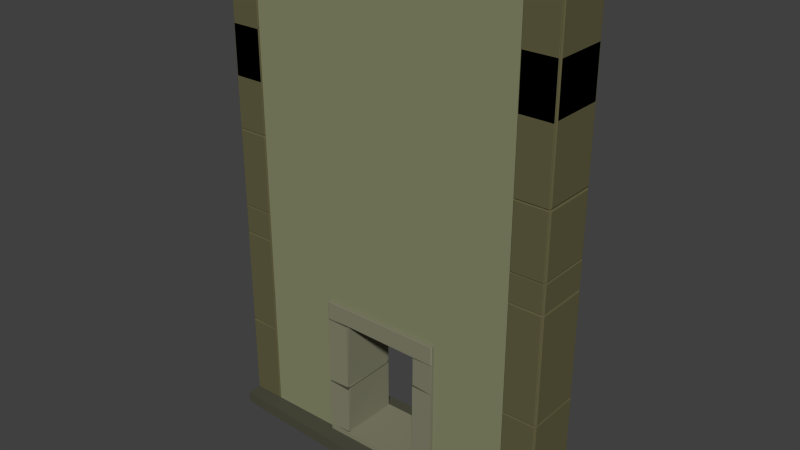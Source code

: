 # Source: basetour1.blend  (saved by Blender 2.76.0; exported with 4.5.12 LTS)
import bpy
from mathutils import Matrix  # noqa: F401  (used for matrix-valued properties, if any)

bpy.ops.wm.read_factory_settings(use_empty=True)
scene = bpy.context.scene
scene.name = 'Scene'

# ---- collections
col_collection_1 = bpy.data.collections.new('Collection 1'); scene.collection.children.link(col_collection_1)

# ---- materials (node trees are filled in below, after node groups)
mat_material_003 = bpy.data.materials.new('Material.003')
mat_material_003.alpha_threshold = 0.0
mat_material_003.use_transparent_shadow = False
mat_material_003.roughness = 0.5
mat_material_004 = bpy.data.materials.new('Material.004')
mat_material_004.alpha_threshold = 0.0
mat_material_004.use_transparent_shadow = False
mat_material_004.diffuse_color = (0.2307, 0.227, 0.1529, 1.0)
mat_material_004.roughness = 0.5
mat_material_004.specular_intensity = 0.0
mat_material_005 = bpy.data.materials.new('Material.005')
mat_material_005.alpha_threshold = 0.0
mat_material_005.use_transparent_shadow = False
mat_material_005.diffuse_color = (0.07658, 0.0754, 0.05218, 1.0)
mat_material_005.roughness = 0.5
mat_material_005.specular_intensity = 0.0
mat_material = bpy.data.materials.new('Material')
mat_material.alpha_threshold = 0.0
mat_material.use_transparent_shadow = False
mat_material.diffuse_color = (0.1221, 0.1119, 0.05448, 1.0)
mat_material.roughness = 0.5
mat_material.specular_intensity = 0.0
mat_material_001 = bpy.data.materials.new('Material.001')
mat_material_001.alpha_threshold = 0.0
mat_material_001.use_transparent_shadow = False
mat_material_001.diffuse_color = (0.08438, 0.08022, 0.04519, 1.0)
mat_material_001.roughness = 0.5
mat_material_001.specular_intensity = 0.0
mat_material_002 = bpy.data.materials.new('Material.002')
mat_material_002.alpha_threshold = 0.0
mat_material_002.use_transparent_shadow = False
mat_material_002.diffuse_color = (0.2384, 0.2502, 0.1413, 1.0)
mat_material_002.roughness = 0.5
mat_material_002.specular_intensity = 0.0
mat_material_006 = bpy.data.materials.new('Material.006')
mat_material_006.alpha_threshold = 0.0
mat_material_006.use_transparent_shadow = False
mat_material_006.diffuse_color = (0.1653, 0.1734, 0.09896, 1.0)
mat_material_006.roughness = 0.5
mat_material_006.specular_intensity = 0.0

# ---- material node trees

# ---- world
world_world = bpy.data.worlds.new('World'); scene.world = world_world
world_world.color = (0.05088, 0.05088, 0.05088)
world_world.use_sun_shadow = False
world_world.sun_shadow_jitter_overblur = 0.0
world_world.cycles.sampling_method = 'MANUAL'
world_world.cycles.sample_map_resolution = 256

# ---- meshes
me_cube_001 = bpy.data.meshes.new('Cube.001')
me_cube_001.from_pydata([(-3.724, -0.6376, 0.03695), (-3.724, 0.6059, 0.03695), (4.048, -0.6376, 0.03695), (4.048, 0.6059, 0.03695), (-0.7661, 0.6059, 11.34), (-0.7661, 0.6059, 0.03695), (-3.002, -0.6376, 11.34), (-0.7661, -0.6376, 0.03695), (1.082, 0.6059, 11.34), (1.082, -0.6376, 0.03695), (1.082, 0.6059, 0.03695), (3.292, -0.6376, 11.34), (-0.7661, 0.6059, 0.4136), (-3.745, 0.9315, 0.2992), (-3.745, 0.9315, 0.03695), (-3.745, -0.9631, 0.03695), (4.069, 0.9315, 0.2992), (4.069, 0.9315, 0.03695), (-0.7661, 1.066, 0.03695), (4.069, -0.9631, 0.2992), (4.069, -0.9631, 0.03695), (1.082, -1.098, 0.03695), (1.082, 1.066, 0.03695), (-0.7661, -1.098, 0.03695), (-0.7661, -1.098, 0.2992), (-0.7661, 1.066, 0.2992), (1.082, -1.098, 0.2992), (1.082, 1.066, 0.2992), (-3.745, -0.9631, 0.2992), (-1.272, 0.6059, 0.03695), (-1.272, 0.6059, 11.34), (-1.272, -0.6376, 0.03695), (-1.272, 0.6059, 0.4136), (-1.311, 1.051, 0.03695), (-1.311, -1.082, 0.03695), (-1.311, 1.051, 0.2992), (-1.311, -1.082, 0.2992), (1.572, 0.6059, 11.34), (1.572, -0.6376, 0.03695), (1.572, 0.6059, 0.03695), (1.572, -0.6376, 0.4136), (1.611, -1.082, 0.03695), (1.611, 1.051, 0.03695), (1.611, -1.082, 0.2992), (1.611, 1.051, 0.2992), (1.082, -0.6376, 3.666), (1.082, 0.6059, 3.666), (-1.272, 0.6059, 3.666), (1.572, -0.6376, 3.666), (1.572, 0.6059, 3.236), (-0.7661, 0.6059, 1.614), (-1.272, 0.6059, 1.614), (1.082, 0.6059, 3.236), (-0.7661, -0.6376, 0.4136), (1.082, -0.6376, 0.2992), (1.572, 0.6059, 0.4136), (1.572, -0.6376, 0.2992), (1.572, -0.6376, 2.516), (1.572, 0.6059, 3.666), (1.082, -0.6376, 3.236), (1.082, 0.6059, 2.516), (1.572, 0.6059, 2.516), (-0.7661, -0.6376, 3.666), (1.082, 0.6059, 0.2992), (-1.272, -0.6376, 0.2992), (1.572, -0.6376, 3.236), (-1.272, -0.6376, 3.236), (-1.272, 0.6059, 3.236), (-1.272, -0.6376, 1.614), (-0.7661, 0.6059, 3.666), (-0.7661, -0.6376, 0.2992), (-0.7661, 0.6059, 0.2992), (1.082, -0.6376, 0.4136), (1.572, 0.6059, 0.2992), (-1.272, -0.6376, 0.4136), (-1.272, 0.6059, 0.2992), (-1.272, -0.6376, 3.666), (-0.7661, 0.6059, 3.236), (-0.7661, -0.7063, 3.666), (-0.7661, 0.6747, 3.666), (1.082, -0.7063, 3.666), (1.082, 0.6747, 3.666), (1.572, 0.6747, 3.236), (-0.7661, -0.7063, 0.4136), (-0.7661, -0.7063, 0.2992), (-0.7661, 0.6747, 0.4136), (-0.7661, 0.6747, 0.2992), (1.082, -0.7063, 0.4136), (1.082, -0.7063, 0.2992), (1.082, 0.6747, 0.2992), (-1.272, -0.7063, 0.2992), (1.572, 0.6747, 0.2992), (-0.7661, 0.6747, 1.614), (1.572, 0.6747, 0.4136), (-1.272, -0.7063, 0.4136), (-1.272, 0.6747, 0.2992), (-1.272, 0.6747, 0.4136), (-1.272, -0.7063, 1.614), (-1.272, -0.7063, 3.666), (-1.272, 0.6747, 3.666), (1.572, -0.7063, 0.2992), (1.572, -0.7063, 0.4136), (1.572, 0.6747, 2.516), (1.572, 0.6747, 3.666), (1.572, -0.7063, 3.666), (1.082, 0.6747, 3.236), (1.082, -0.7063, 3.236), (1.572, -0.7063, 3.236), (1.082, 0.6747, 2.516), (1.074, -0.7058, 3.2), (1.568, -0.7232, 3.23), (1.075, 0.6741, 3.195), (1.075, 0.6741, 2.532), (1.568, -0.7232, 2.522), (1.064, 0.5951, 3.228), (1.064, -0.6267, 3.228), (1.064, -0.6267, 2.524), (1.064, 0.5951, 2.545), (1.074, -0.7058, 2.547), (1.566, 0.6917, 3.227), (1.566, 0.6917, 2.524), (-0.7661, -0.7063, 1.614), (-1.272, 0.6747, 1.614), (-0.7661, -0.6376, 3.236), (-0.7661, -0.6376, 1.614), (-1.272, -0.7063, 3.236), (-0.7661, -0.7063, 3.236), (-0.7661, 0.6747, 3.236), (-1.272, 0.6747, 3.236), (-1.266, -0.7204, 1.631), (-0.7612, -0.7062, 1.646), (-0.7573, 0.6746, 1.659), (-1.27, 0.6888, 1.618), (-0.7515, 0.5972, 3.221), (-0.7515, -0.6288, 3.194), (-0.7515, 0.5972, 1.62), (-0.7515, -0.6288, 1.629), (-1.266, -0.7204, 3.218), (-0.7612, -0.7062, 3.204), (-0.7573, 0.6746, 3.216), (-1.27, 0.6888, 3.231), (-0.7661, 0.6747, 0.4147), (-1.272, 0.6747, 0.4147), (1.082, -0.7063, 2.516), (1.082, 0.6747, 0.4136), (1.082, 0.6059, 0.4136), (1.082, -0.6376, 2.516), (1.572, -0.7063, 2.516), (1.07, -0.7132, 2.505), (1.07, -0.7132, 0.455), (1.572, -0.7224, 0.4152), (1.065, -0.6336, 0.4205), (1.065, 0.6712, 0.4205), (1.065, 0.6029, 0.4205), (1.065, -0.6336, 2.507), (1.065, 0.6029, 2.507), (1.071, 0.6824, 2.488), (1.068, 0.6783, 0.426), (1.572, -0.7224, 2.514), (1.571, 0.6908, 2.51), (1.571, 0.6908, 0.4191), (-0.7585, -0.7019, 1.563), (-0.7585, -0.7019, 0.4371), (-0.7502, 0.6692, 0.4261), (-0.7496, 0.6623, 0.4274), (-1.268, -0.7224, 0.4236), (-1.268, -0.7224, 1.604), (-0.7533, 0.6733, 1.599), (-1.273, 0.6908, 1.616), (-0.7496, -0.6238, 0.4274), (-0.7496, 0.5953, 0.4274), (-0.7496, 0.5953, 1.596), (-0.7496, -0.6238, 1.596), (-1.273, 0.6908, 0.4122), (-0.7576, -0.7249, 0.2997), (1.073, -0.7249, 0.2997), (-1.259, -0.7249, 0.2997), (-1.259, -0.7249, 0.4131), (-0.7576, -0.7249, 0.4131), (1.073, -0.7249, 0.4131), (-1.25, -0.7249, 3.662), (-1.25, -0.7249, 3.239), (1.559, -0.7249, 0.2997), (1.559, -0.7249, 0.4131), (-0.7519, -0.7249, 3.662), (1.067, -0.7249, 3.662), (1.55, -0.7249, 3.662), (1.067, -0.7249, 3.239), (1.55, -0.7249, 3.239), (-0.7519, -0.7249, 3.266), (1.078, 0.6843, 0.2995), (-0.7622, 0.6843, 0.2995), (1.566, 0.6843, 0.2995), (-0.7622, 0.6843, 0.4145), (-0.7622, 0.6843, 0.4134), (1.078, 0.6843, 0.4134), (-1.266, 0.6843, 0.2995), (-1.266, 0.6843, 0.4145), (-1.266, 0.6843, 0.4134), (1.566, 0.6843, 0.4134), (1.551, 0.6843, 3.663), (1.551, 0.6843, 3.239), (1.068, 0.6843, 3.663), (-0.7528, 0.6843, 3.663), (-1.251, 0.6843, 3.663), (1.068, 0.6843, 3.239), (-0.7528, 0.6843, 3.239), (-1.251, 0.6843, 3.239), (3.298, -0.6376, 0.03695), (3.298, -0.6376, 0.4136), (3.552, -0.9993, 0.03695), (3.552, -0.9993, 0.2992), (3.298, 0.6059, 0.03695), (3.552, 0.9677, 0.03695), (3.552, 0.9677, 0.2992), (3.298, 0.6059, 3.236), (3.298, 0.6059, 0.4136), (3.298, 0.6059, 3.666), (3.298, 0.6059, 2.516), (-3.009, 0.6059, 0.03695), (-3.257, 0.97, 0.03695), (-3.257, 0.97, 0.2992), (-3.009, -0.6376, 0.03695), (-3.257, -1.002, 0.03695), (-3.257, -1.002, 0.2992), (1.572, -0.6376, 1.477), (1.572, 0.6059, 1.477), (1.572, -0.7063, 1.477), (1.07, -0.7132, 1.492), (1.572, -0.7224, 1.476), (1.568, -0.7232, 2.876), (1.572, -0.7063, 2.876), (1.572, -0.6376, 2.876), (1.572, 0.6059, 2.876), (1.075, 0.6741, 2.864), (1.572, 0.6747, 2.876), (1.074, -0.7058, 2.873), (1.566, 0.6917, 2.876), (-1.272, -0.6376, 2.228), (-1.272, 0.6059, 2.228), (-1.272, -0.7063, 2.228), (-1.272, 0.6747, 2.228), (-0.7612, -0.7062, 2.235), (-0.7573, 0.6746, 2.249), (-1.27, 0.6888, 2.229), (-1.266, -0.7204, 2.232), (3.298, 0.6059, 4.525), (3.298, 0.6059, 5.19), (3.298, 0.6059, 7.019), (4.048, -0.6376, 9.365), (4.048, -0.6376, 10.61), (4.076, -0.6152, 10.6), (4.076, -0.6152, 11.29), (-3.73, -0.636, 11.33), (-3.723, -0.6435, 11.33), (-3.717, -0.6435, 11.34), (-3.717, -0.6358, 11.34), (-3.723, -0.6295, 11.34), (-3.73, -0.6297, 11.34), (-3.723, 0.5979, 11.34), (-3.717, 0.6042, 11.34), (-3.716, 0.6118, 11.34), (-3.723, 0.6118, 11.33), (-3.73, 0.6044, 11.33), (-3.73, 0.5981, 11.34), (4.04, -0.6354, 11.34), (4.041, -0.6431, 11.34), (4.051, -0.6326, 11.33), (4.041, 0.6118, 11.34), (4.04, 0.6038, 11.34), (4.048, 0.5994, 11.34), (4.053, 0.602, 11.32), (4.048, 0.612, 11.33), (-3.73, -0.6353, 3.231), (-3.723, -0.6435, 3.23), (-3.723, -0.6435, 3.243), (-3.73, -0.6353, 3.243), (-3.73, 0.6037, 3.243), (-3.723, 0.6119, 3.243), (-3.723, 0.6119, 3.23), (-3.73, 0.6037, 3.231), (4.054, 0.6029, 3.246), (4.054, 0.6029, 3.232), (4.046, 0.6116, 3.232), (4.046, 0.6116, 3.247), (4.054, -0.6346, 3.246), (4.046, -0.6433, 3.247), (4.046, -0.6433, 3.232), (4.054, -0.6346, 3.232), (-3.723, 0.6118, 0.3102), (-3.716, 0.611, 0.3025), (-3.731, 0.6119, 0.2992), (-3.73, 0.5989, 0.3008), (-3.731, 0.605, 0.3072), (4.054, 0.6039, 0.3074), (4.054, 0.5975, 0.3011), (4.055, 0.6119, 0.2992), (4.041, 0.6119, 0.3004), (4.047, 0.6119, 0.3067), (4.054, -0.6355, 0.3074), (4.047, -0.6435, 0.3067), (4.041, -0.6435, 0.3004), (4.055, -0.6435, 0.2992), (4.054, -0.6291, 0.3011), (-3.73, -0.6305, 0.3008), (-3.731, -0.6435, 0.2992), (-3.717, -0.6429, 0.302), (-3.723, -0.6435, 0.3091), (-3.731, -0.6366, 0.3072), (-3.731, -0.6366, 0.4088), (-3.723, -0.6435, 0.4096), (-3.723, -0.6435, 0.4229), (-3.731, -0.6366, 0.4213), (-3.723, 0.6118, 0.41), (-3.731, 0.605, 0.4088), (-3.731, 0.605, 0.4213), (-3.723, 0.6118, 0.4238), (4.054, 0.6039, 0.4087), (4.047, 0.6119, 0.4084), (4.047, 0.6119, 0.4207), (4.054, 0.6039, 0.4212), (4.054, -0.6355, 0.4087), (4.054, -0.6355, 0.4212), (4.047, -0.6435, 0.4207), (4.047, -0.6435, 0.4084), (-3.73, -0.6353, 3.658), (-3.723, -0.6435, 3.659), (-3.723, -0.6435, 3.671), (-3.73, -0.6353, 3.671), (-3.73, 0.6037, 3.658), (-3.73, 0.6037, 3.671), (-3.723, 0.6119, 3.671), (-3.723, 0.6119, 3.659), (4.054, 0.6029, 3.66), (4.046, 0.6116, 3.661), (4.046, 0.6116, 3.674), (4.054, 0.6029, 3.673), (4.054, -0.6346, 3.66), (4.054, -0.6346, 3.673), (4.046, -0.6433, 3.674), (4.046, -0.6433, 3.661), (4.045, 0.6112, 2.52), (4.054, 0.6046, 2.521), (4.054, 0.6046, 2.509), (4.045, 0.6112, 2.507), (4.047, -0.6434, 2.521), (4.047, -0.6434, 2.508), (4.054, -0.6362, 2.509), (4.054, -0.6362, 2.521), (-3.731, -0.6366, 1.606), (-3.723, -0.6435, 1.605), (-3.723, -0.6435, 1.618), (-3.731, -0.6366, 1.619), (-3.723, 0.6118, 1.605), (-3.731, 0.605, 1.606), (-3.731, 0.605, 1.619), (-3.723, 0.6118, 1.618), (3.305, 0.6118, 11.34), (3.299, 0.612, 11.33), (3.292, 0.6059, 11.34), (3.3, 0.5972, 11.34), (3.306, 0.6038, 11.34), (3.306, -0.6354, 11.34), (3.3, -0.6288, 11.34), (3.299, -0.6436, 11.33), (3.305, -0.6431, 11.34), (3.299, -0.6435, 3.661), (3.299, -0.6435, 3.674), (3.292, -0.6376, 3.666), (3.299, -0.6435, 3.247), (3.292, -0.6376, 3.236), (3.299, -0.6435, 3.232), (3.305, -0.6435, 0.3004), (3.298, -0.6376, 0.2932), (3.305, 0.6119, 0.3004), (3.298, 0.6059, 0.2932), (3.3, -0.6434, 2.521), (3.298, -0.6376, 2.509), (-3.017, -0.6358, 11.34), (-3.017, -0.6435, 11.34), (-3.01, -0.6435, 11.33), (-3.01, -0.6295, 11.34), (-3.011, 0.6118, 0.41), (-3.011, 0.6118, 0.4238), (-3.003, 0.6059, 0.4136), (-3.017, 0.6042, 11.34), (-3.01, 0.5979, 11.34), (-3.002, 0.6059, 11.34), (-3.011, 0.6118, 11.33), (-3.017, 0.6118, 11.34), (-3.01, 0.6119, 3.659), (-3.01, 0.6119, 3.671), (-3.003, 0.6059, 3.666), (-3.01, 0.6119, 3.243), (-3.003, 0.6059, 3.236), (-3.01, 0.6119, 3.23), (-3.017, 0.611, 0.3025), (-3.011, 0.6118, 0.3102), (-3.003, 0.6059, 0.2992), (-3.01, -0.6435, 3.243), (-3.01, -0.6435, 3.23), (-3.002, -0.6376, 3.236), (-3.017, -0.6429, 0.302), (-3.003, -0.6405, 0.2992), (-3.01, -0.6435, 0.3091), (-3.01, -0.6435, 0.4229), (-3.01, -0.6435, 0.4096), (-3.002, -0.6376, 0.4136), (-3.01, -0.6435, 3.671), (-3.01, -0.6435, 3.659), (-3.002, -0.6376, 2.476), (-3.011, 0.6118, 1.618), (-3.003, 0.6059, 1.614), (-3.011, 0.6118, 1.605), (-3.01, -0.6435, 1.618), (-3.01, -0.6435, 1.605), (-3.002, -0.6376, 1.614), (4.054, 0.6039, 1.466), (4.047, 0.6119, 1.468), (4.041, 0.6117, 1.474), (4.039, 0.6096, 1.481), (4.045, 0.6112, 1.493), (4.054, 0.6046, 1.485), (4.054, 0.5984, 1.479), (4.054, 0.5977, 1.474), (4.054, -0.6355, 1.466), (4.054, -0.6293, 1.474), (4.054, -0.63, 1.479), (4.054, -0.6362, 1.485), (4.047, -0.6434, 1.487), (4.04, -0.6428, 1.48), (4.041, -0.6433, 1.474), (4.047, -0.6435, 1.468), (3.305, -0.6433, 1.474), (3.306, -0.6428, 1.48), (3.294, -0.6376, 1.475), (3.305, 0.6117, 1.474), (3.294, 0.6059, 1.474), (3.307, 0.6096, 1.481), (4.045, 0.6112, 2.863), (4.039, 0.6104, 2.872), (4.04, 0.6103, 2.88), (4.046, 0.6116, 2.89), (4.054, 0.6029, 2.89), (4.053, 0.5971, 2.88), (4.054, 0.5984, 2.874), (4.054, 0.6046, 2.868), (4.047, -0.6434, 2.867), (4.054, -0.6362, 2.868), (4.054, -0.63, 2.874), (4.053, -0.6287, 2.88), (4.054, -0.6346, 2.89), (4.046, -0.6433, 2.889), (4.04, -0.642, 2.88), (4.04, -0.6432, 2.873), (3.305, 0.6103, 2.88), (3.307, 0.6104, 2.872), (3.294, 0.6059, 2.875), (3.3, -0.6434, 2.867), (3.306, -0.6432, 2.873), (3.305, -0.642, 2.88), (3.299, -0.6435, 2.889), (3.292, -0.6376, 2.876), (-3.722, -0.6434, 5.381), (-3.722, -0.6434, 5.394), (-3.731, -0.6365, 5.392), (-3.731, -0.6365, 5.38), (-3.723, 0.6118, 5.381), (-3.731, 0.6049, 5.38), (-3.731, 0.6049, 5.392), (-3.723, 0.6118, 5.394), (4.054, 0.6029, 5.363), (4.046, 0.6116, 5.369), (4.04, 0.6098, 5.38), (4.04, 0.6118, 5.386), (4.047, 0.6118, 5.393), (4.054, 0.6032, 5.393), (4.054, 0.5962, 5.387), (4.051, 0.5981, 5.38), (4.054, -0.6346, 5.363), (4.051, -0.6297, 5.38), (4.054, -0.6279, 5.387), (4.054, -0.6348, 5.393), (4.047, -0.6435, 5.392), (4.041, -0.6436, 5.386), (4.04, -0.6416, 5.38), (4.046, -0.6433, 5.37), (3.306, 0.6118, 5.386), (3.305, 0.6098, 5.38), (3.295, 0.6059, 5.388), (3.299, -0.6435, 5.369), (3.305, -0.6416, 5.38), (3.305, -0.6436, 5.386), (3.299, -0.6435, 5.392), (-3.011, -0.6434, 5.394), (-3.011, -0.6434, 5.381), (-3.011, 0.6118, 5.394), (-3.002, 0.6059, 5.385), (-3.011, 0.6118, 5.381), (-3.722, -0.6434, 6.021), (-3.722, -0.6434, 6.033), (-3.731, -0.6365, 6.034), (-3.731, -0.6365, 6.022), (-3.723, 0.6118, 6.021), (-3.731, 0.6049, 6.022), (-3.731, 0.6049, 6.034), (-3.723, 0.6118, 6.033), (4.054, 0.6032, 6.02), (4.047, 0.6118, 6.02), (4.04, 0.6118, 6.026), (4.04, 0.6111, 6.031), (4.047, 0.6118, 6.039), (4.053, 0.6023, 6.043), (4.052, 0.5965, 6.033), (4.054, 0.5962, 6.026), (4.054, -0.6348, 6.02), (4.054, -0.6279, 6.026), (4.052, -0.6281, 6.033), (4.053, -0.6339, 6.043), (4.047, -0.6435, 6.038), (4.041, -0.6429, 6.031), (4.041, -0.6436, 6.027), (4.047, -0.6435, 6.021), (3.306, 0.6111, 6.031), (3.306, 0.6118, 6.026), (3.293, 0.6059, 6.026), (3.299, -0.6435, 6.021), (3.305, -0.6436, 6.027), (3.306, -0.6429, 6.031), (3.299, -0.6435, 6.038), (-3.011, -0.6434, 6.021), (-3.011, -0.6434, 6.033), (-3.011, 0.6118, 6.021), (-3.011, 0.6118, 6.033), (-3.002, 0.6059, 6.028), (-3.723, -0.6436, 7.493), (-3.723, -0.6436, 7.506), (-3.73, -0.6357, 7.507), (-3.73, -0.6357, 7.494), (-3.723, 0.6119, 7.506), (-3.723, 0.6119, 7.494), (-3.73, 0.6041, 7.494), (-3.73, 0.6041, 7.507), (4.046, 0.6116, 7.519), (4.054, 0.6032, 7.518), (4.052, 0.5981, 7.504), (4.053, 0.5959, 7.494), (4.053, 0.6023, 7.485), (4.047, 0.6118, 7.489), (4.04, 0.6114, 7.496), (4.041, 0.6091, 7.504), (4.041, -0.6419, 7.503), (4.04, -0.6431, 7.496), (4.047, -0.6435, 7.489), (4.053, -0.6339, 7.485), (4.053, -0.6275, 7.494), (4.052, -0.6297, 7.504), (4.048, -0.6376, 7.508), (3.306, 0.6091, 7.504), (3.306, 0.6114, 7.496), (3.295, 0.6059, 7.496), (3.299, -0.6435, 7.513), (3.299, -0.6435, 7.489), (3.306, -0.6431, 7.496), (3.305, -0.6419, 7.503), (-3.01, -0.6436, 7.506), (-3.01, -0.6436, 7.493), (-3.01, 0.6119, 7.506), (-3.002, 0.6059, 7.498), (-3.01, 0.6119, 7.494), (-3.73, -0.6352, 9.086), (-3.722, -0.6433, 9.086), (-3.722, -0.6433, 9.098), (-3.73, -0.6352, 9.098), (-3.723, 0.6119, 9.098), (-3.723, 0.6119, 9.086), (-3.73, 0.6035, 9.086), (-3.73, 0.6035, 9.098), (4.048, 0.612, 9.099), (4.053, 0.602, 9.113), (4.051, 0.5974, 10.29), (4.052, 0.5977, 10.28), (4.054, 0.6032, 10.26), (4.046, 0.6116, 10.26), (4.04, 0.6097, 10.28), (4.041, 0.6117, 10.28), (4.051, -0.629, 10.29), (4.048, -0.6376, 9.099), (4.041, -0.6429, 10.28), (4.041, -0.6423, 10.28), (4.048, -0.6376, 10.27), (4.052, -0.6294, 10.28), (3.299, 0.612, 9.099), (3.305, 0.6117, 10.28), (3.306, 0.6097, 10.28), (3.3, 0.6116, 10.26), (3.292, 0.6059, 9.091), (3.299, -0.6436, 9.101), (3.299, -0.6435, 9.079), (3.305, -0.6423, 9.087), (3.305, -0.6429, 9.094), (-3.011, -0.6433, 9.098), (-3.011, -0.6433, 9.086), (-3.011, 0.6119, 9.098), (-3.002, 0.6059, 9.091), (-3.011, 0.6119, 9.086), (-3.73, -0.6353, 2.242), (-3.729, -0.6295, 2.232), (-3.73, -0.6305, 2.226), (-3.731, -0.6366, 2.219), (-3.723, -0.6435, 2.216), (-3.717, -0.6426, 2.224), (-3.717, -0.6423, 2.257), (-3.723, -0.6435, 2.265), (-3.73, 0.6037, 2.242), (-3.723, 0.6119, 2.239), (-3.717, 0.6109, 2.231), (-3.717, 0.6106, 2.224), (-3.723, 0.6118, 2.215), (-3.731, 0.605, 2.219), (-3.73, 0.5989, 2.226), (-3.729, 0.5979, 2.232), (-3.01, -0.6435, 2.216), (-3.002, -0.6376, 2.228), (-3.01, -0.6435, 2.24), (-3.017, -0.6423, 2.231), (-3.017, -0.6426, 2.224), (-3.011, 0.6118, 2.215), (-3.017, 0.6106, 2.224), (-3.016, 0.6109, 2.231), (-3.01, 0.6119, 2.239), (-3.003, 0.6059, 2.228), (-3.73, 0.6037, 4.512), (-3.729, 0.5979, 4.521), (-3.73, 0.5977, 4.527), (-3.73, 0.6041, 4.533), (-3.722, 0.6117, 4.534), (-3.716, 0.6117, 4.527), (-3.717, 0.611, 4.522), (-3.723, 0.6119, 4.514), (3.299, -0.6435, 4.516), (3.299, -0.6435, 4.529), (-3.01, -0.6435, 4.513), (-3.011, -0.6433, 4.534), (-3.018, -0.6433, 4.527), (-3.017, -0.6424, 4.522), (-3.01, 0.6119, 4.514), (-3.017, 0.611, 4.522), (-3.018, 0.6117, 4.527), (-3.011, 0.6117, 4.534), (-3.002, 0.6059, 4.525), (-3.73, -0.6357, 4.533), (-3.73, -0.6293, 4.527), (-3.729, -0.6295, 4.521), (-3.73, -0.6353, 4.512), (-3.723, -0.6435, 4.513), (-3.717, -0.6424, 4.522), (-3.716, -0.6433, 4.527), (-3.722, -0.6433, 4.534), (-3.73, -0.6357, 5.182), (-3.722, -0.6433, 5.182), (-3.716, -0.6433, 5.188), (-3.716, -0.6427, 5.193), (-3.722, -0.6434, 5.201), (-3.731, -0.6365, 5.198), (-3.73, -0.6304, 5.191), (-3.73, -0.6293, 5.188), (-3.723, 0.6118, 5.2), (-3.716, 0.6113, 5.193), (-3.716, 0.6117, 5.188), (-3.722, 0.6117, 5.181), (-3.73, 0.6041, 5.182), (-3.73, 0.5977, 5.188), (-3.73, 0.5988, 5.191), (-3.731, 0.6049, 5.198), (3.299, -0.6435, 5.192), (3.299, -0.6435, 5.176), (-3.011, -0.6433, 5.182), (-3.011, -0.6434, 5.201), (-3.017, -0.6427, 5.193), (-3.018, -0.6433, 5.188), (-3.011, 0.6117, 5.181), (-3.018, 0.6117, 5.188), (-3.017, 0.6113, 5.193), (-3.011, 0.6118, 5.2), (-3.002, 0.6059, 5.19), (-3.723, 0.6118, 7.006), (-3.731, 0.6049, 7.01), (-3.73, 0.5988, 7.017), (-3.73, 0.598, 7.022), (-3.73, 0.6041, 7.03), (-3.723, 0.6119, 7.029), (-3.717, 0.6113, 7.022), (-3.717, 0.6106, 7.015), (4.047, 0.6118, 7.012), (4.047, 0.6118, 7.024), (4.053, 0.6023, 7.024), (4.053, 0.6023, 7.012), (4.047, -0.6435, 7.012), (4.053, -0.6339, 7.012), (4.053, -0.6339, 7.024), (4.047, -0.6435, 7.024), (3.299, -0.6435, 7.012), (3.299, -0.6435, 7.024), (-3.011, -0.6434, 7.005), (-3.01, -0.6436, 7.028), (-3.016, -0.6431, 7.021), (-3.017, -0.6418, 7.015), (-3.011, 0.6118, 7.006), (-3.017, 0.6106, 7.015), (-3.016, 0.6113, 7.022), (-3.01, 0.6119, 7.029), (-3.002, 0.6059, 7.019), (-3.723, -0.6436, 7.028), (-3.73, -0.6357, 7.03), (-3.73, -0.6296, 7.022), (-3.73, -0.6304, 7.017), (-3.731, -0.6365, 7.01), (-3.722, -0.6434, 7.005), (-3.716, -0.6418, 7.015), (-3.717, -0.6431, 7.021), (-3.73, -0.6352, 9.379), (-3.729, -0.6294, 9.369), (-3.729, -0.6299, 9.361), (-3.73, -0.6357, 9.351), (-3.723, -0.6436, 9.354), (-3.717, -0.6427, 9.362), (-3.716, -0.6417, 9.37), (-3.722, -0.6433, 9.38), (-3.723, 0.6119, 9.377), (-3.717, 0.6108, 9.369), (-3.717, 0.6107, 9.361), (-3.723, 0.6119, 9.353), (-3.73, 0.6041, 9.351), (-3.729, 0.5983, 9.361), (-3.729, 0.5978, 9.369), (-3.73, 0.6035, 9.379), (4.046, 0.6116, 9.37), (4.054, 0.6032, 9.37), (4.054, 0.6032, 9.357), (4.046, 0.6116, 9.357), (3.3, 0.6116, 9.37), (3.298, 0.6059, 9.359), (3.299, -0.6435, 9.358), (3.299, -0.6435, 8.181), (-3.01, -0.6436, 9.354), (-3.011, -0.6433, 9.38), (-3.017, -0.6417, 9.37), (-3.016, -0.6427, 9.362), (-3.01, 0.6119, 9.353), (-3.016, 0.6107, 9.361), (-3.017, 0.6108, 9.369), (-3.011, 0.6119, 9.377), (-3.002, 0.6059, 9.365), (-3.73, -0.636, 10.61), (-3.73, -0.6297, 10.61), (-3.728, -0.6296, 10.6), (-3.73, -0.6352, 10.59), (-3.722, -0.6433, 10.59), (-3.717, -0.6413, 10.6), (-3.717, -0.6435, 10.61), (-3.723, -0.6435, 10.61), (-3.723, 0.6119, 10.59), (-3.73, 0.6035, 10.59), (-3.728, 0.598, 10.6), (-3.73, 0.5981, 10.61), (-3.73, 0.6044, 10.61), (-3.723, 0.6118, 10.62), (-3.716, 0.6118, 10.61), (-3.717, 0.6105, 10.6), (4.048, 0.612, 10.6), (4.048, 0.612, 10.61), (4.053, 0.602, 10.61), (4.053, 0.602, 10.6), (3.299, 0.612, 10.6), (3.292, 0.6059, 10.61), (3.299, 0.612, 10.61), (3.299, -0.6436, 10.6), (3.299, -0.6436, 10.61), (-3.011, -0.6433, 10.59), (-3.01, -0.6435, 10.61), (-3.017, -0.6435, 10.61), (-3.017, -0.6413, 10.6), (-3.011, 0.6119, 10.59), (-3.017, 0.6105, 10.6), (-3.017, 0.6118, 10.61), (-3.011, 0.6118, 10.62), (-3.002, 0.6059, 10.61), (4.07, 0.5949, 2.87), (4.076, 0.5937, 2.862), (4.07, 0.6012, 2.863), (4.07, -0.6265, 2.87), (4.07, -0.6328, 2.863), (4.076, -0.6253, 2.862), (4.07, -0.6328, 2.519), (4.07, -0.6328, 2.507), (4.076, -0.6253, 2.513), (4.07, -0.6328, 1.491), (4.07, -0.6265, 1.485), (4.076, -0.6253, 1.493), (4.07, 0.5949, 1.485), (4.07, 0.6012, 1.491), (4.076, 0.5937, 1.493), (4.07, 0.6012, 2.507), (4.07, 0.6012, 2.519), (4.076, 0.5937, 2.513), (-3.72, -0.6581, 0.4162), (-3.712, -0.6641, 0.4255), (-3.72, -0.6581, 0.4295), (-3.72, -0.6581, 0.3167), (-3.713, -0.6587, 0.3102), (-3.712, -0.6641, 0.3191), (-3.02, -0.6587, 0.3102), (-3.014, -0.6581, 0.3167), (-3.021, -0.6641, 0.3191), (-3.014, -0.6581, 0.4162), (-3.014, -0.6581, 0.4295), (-3.021, -0.6641, 0.4255), (-3.014, -0.6581, 1.601), (-3.014, -0.6581, 1.614), (-3.021, -0.6641, 1.606), (-3.014, -0.6581, 2.207), (-3.02, -0.659, 2.213), (-3.021, -0.6641, 2.204), (-3.713, -0.659, 2.213), (-3.72, -0.6581, 2.207), (-3.712, -0.6641, 2.204), (-3.72, -0.6581, 1.614), (-3.72, -0.6581, 1.601), (-3.712, -0.6641, 1.606), (3.318, 0.628, 2.855), (3.32, 0.6325, 2.845), (3.311, 0.6272, 2.852), (4.028, 0.628, 2.855), (4.036, 0.6272, 2.848), (4.026, 0.6325, 2.845), (4.036, 0.6272, 2.514), (4.036, 0.6272, 2.501), (4.026, 0.6325, 2.506), (4.036, 0.6272, 1.513), (4.028, 0.6288, 1.506), (4.026, 0.6325, 1.517), (3.318, 0.6288, 1.506), (3.311, 0.6272, 1.509), (3.32, 0.6325, 1.517), (3.311, 0.6272, 2.508), (3.32, 0.6325, 2.506), (-3.746, 0.6024, 5.383), (-3.752, 0.5953, 5.39), (-3.746, 0.6024, 5.395), (-3.746, 0.6024, 5.201), (-3.746, 0.5962, 5.195), (-3.752, 0.5953, 5.203), (-3.746, -0.6278, 5.195), (-3.746, -0.634, 5.201), (-3.752, -0.6269, 5.203), (-3.746, -0.634, 5.383), (-3.746, -0.634, 5.395), (-3.752, -0.6269, 5.39), (-3.746, -0.634, 6.021), (-3.746, -0.634, 6.033), (-3.752, -0.6269, 6.027), (-3.746, -0.634, 7.004), (-3.746, -0.6278, 7.011), (-3.752, -0.6269, 7.002), (-3.746, 0.5962, 7.011), (-3.746, 0.6024, 7.004), (-3.752, 0.5953, 7.002), (-3.746, 0.6024, 6.033), (-3.746, 0.6024, 6.021), (-3.752, 0.5953, 6.027), (4.071, -0.621, 7.007), (4.076, -0.6113, 7.012), (4.071, -0.621, 7.019), (4.071, -0.621, 6.066), (4.072, -0.6134, 6.058), (4.076, -0.6113, 6.069), (4.072, 0.5818, 6.058), (4.071, 0.5894, 6.066), (4.076, 0.5796, 6.069), (4.071, 0.5894, 7.007), (4.071, 0.5894, 7.019), (4.076, 0.5796, 7.012), (4.071, 0.5894, 7.468), (4.071, 0.5821, 7.475), (4.076, 0.5796, 7.464), (4.071, -0.6137, 7.475), (4.071, -0.621, 7.468), (4.076, -0.6113, 7.464), (3.301, -0.6581, 10.6), (3.309, -0.6641, 10.6), (3.301, -0.6581, 10.61), (3.301, -0.6581, 9.109), (3.308, -0.6587, 10.29), (3.309, -0.6641, 9.111), (4.039, -0.6587, 10.29), (4.045, -0.6581, 9.11), (4.038, -0.6641, 9.111), (4.045, -0.6581, 10.61), (4.038, -0.6641, 10.6), (4.045, -0.6581, 11.32), (4.039, -0.6585, 11.33), (4.038, -0.6641, 11.32), (3.308, -0.6585, 11.33), (3.301, -0.6581, 11.32), (3.309, -0.6641, 11.32), (-3.719, -0.6581, 3.656), (-3.712, -0.6641, 3.661), (-3.719, -0.6581, 3.668), (-3.719, -0.6581, 3.244), (-3.719, -0.6581, 3.232), (-3.712, -0.6641, 3.239), (-3.719, -0.6581, 2.277), (-3.713, -0.6593, 2.27), (-3.712, -0.6641, 2.28), (-3.021, -0.6593, 2.222), (-3.014, -0.6581, 2.229), (-3.022, -0.6641, 2.232), (-3.014, -0.6581, 3.232), (-3.014, -0.6581, 3.244), (-3.022, -0.6641, 3.239), (-3.014, -0.6581, 3.656), (-3.014, -0.6581, 3.668), (-3.022, -0.6641, 3.661), (-3.014, -0.6581, 4.502), (-3.021, -0.6592, 4.509), (-3.022, -0.6641, 4.499), (-3.713, -0.6592, 4.509), (-3.719, -0.6581, 4.502), (-3.712, -0.6641, 4.499), (-3.718, -0.6583, 5.388), (-3.709, -0.6641, 5.397), (-3.718, -0.6583, 5.401), (-3.718, -0.6583, 5.21), (-3.711, -0.659, 5.204), (-3.709, -0.6641, 5.213), (-3.022, -0.659, 5.204), (-3.016, -0.6583, 5.21), (-3.024, -0.6641, 5.213), (-3.016, -0.6583, 5.388), (-3.016, -0.6583, 5.401), (-3.024, -0.6641, 5.397), (-3.016, -0.6583, 6.019), (-3.016, -0.6583, 6.032), (-3.024, -0.6641, 6.025), (-3.016, -0.6583, 6.99), (-3.023, -0.6598, 6.997), (-3.024, -0.6641, 6.986), (-3.711, -0.6598, 6.997), (-3.718, -0.6583, 6.99), (-3.709, -0.6641, 6.986), (-3.718, -0.6583, 6.032), (-3.718, -0.6583, 6.019), (-3.709, -0.6641, 6.025), (3.303, -0.6582, 3.665), (3.311, -0.6641, 3.673), (3.303, -0.6582, 3.678), (3.303, -0.6582, 3.256), (3.303, -0.6582, 3.242), (3.311, -0.6641, 3.253), (3.303, -0.6582, 2.903), (3.31, -0.6596, 2.896), (3.311, -0.6641, 2.906), (4.034, -0.6596, 2.896), (4.041, -0.6583, 2.903), (4.032, -0.6641, 2.906), (4.041, -0.6583, 3.242), (4.041, -0.6583, 3.256), (4.032, -0.6641, 3.253), (4.041, -0.6583, 3.665), (4.041, -0.6583, 3.678), (4.032, -0.6641, 3.673), (4.041, -0.6583, 5.352), (4.034, -0.66, 5.359), (4.032, -0.6641, 5.349), (3.31, -0.66, 5.359), (3.303, -0.6582, 5.352), (3.311, -0.6641, 5.349), (3.303, -0.6582, 5.178), (3.303, -0.6582, 5.161), (3.311, -0.6641, 5.164), (3.303, -0.6582, 4.523), (3.303, -0.6582, 4.51), (3.311, -0.6641, 4.514), (4.036, -0.6585, 2.867), (4.035, -0.6641, 2.858), (4.043, -0.6582, 2.86), (3.31, -0.6585, 2.867), (3.304, -0.6582, 2.86), (3.311, -0.6641, 2.858), (3.304, -0.6582, 2.518), (3.304, -0.6582, 2.506), (3.311, -0.6641, 2.511), (3.304, -0.6582, 1.493), (3.31, -0.6588, 1.489), (3.311, -0.6641, 1.498), (4.036, -0.6588, 1.489), (4.043, -0.6582, 1.496), (4.035, -0.6641, 1.498), (4.043, -0.6582, 2.506), (4.043, -0.6582, 2.518), (4.035, -0.6641, 2.511), (4.042, -0.623, 11.36), (4.034, -0.6213, 11.36), (4.035, -0.6296, 11.36), (4.042, 0.5915, 11.36), (4.035, 0.5979, 11.36), (4.034, 0.5897, 11.36), (3.311, 0.5979, 11.36), (3.304, 0.5915, 11.36), (3.312, 0.5897, 11.36), (3.304, -0.6231, 11.36), (3.311, -0.6296, 11.36), (3.312, -0.6213, 11.36), (-3.013, 0.6265, 3.656), (-3.021, 0.6325, 3.662), (-3.013, 0.6265, 3.669), (-3.013, 0.6265, 3.244), (-3.013, 0.6265, 3.232), (-3.021, 0.6325, 3.239), (-3.013, 0.6265, 2.25), (-3.02, 0.6275, 2.243), (-3.021, 0.6325, 2.253), (-3.713, 0.6275, 2.243), (-3.72, 0.6265, 2.25), (-3.712, 0.6325, 2.253), (-3.72, 0.6265, 3.232), (-3.72, 0.6265, 3.244), (-3.712, 0.6325, 3.239), (-3.72, 0.6265, 3.656), (-3.72, 0.6265, 3.669), (-3.712, 0.6325, 3.662), (-3.72, 0.6265, 4.504), (-3.713, 0.6274, 4.511), (-3.712, 0.6325, 4.502), (-3.02, 0.6274, 4.511), (-3.013, 0.6265, 4.504), (-3.021, 0.6325, 4.502), (4.04, 0.6268, 3.666), (4.032, 0.6325, 3.674), (4.04, 0.6268, 3.678), (4.04, 0.6268, 3.257), (4.04, 0.6268, 3.243), (4.032, 0.6325, 3.254), (4.04, 0.6268, 2.905), (4.033, 0.6281, 2.898), (4.032, 0.6325, 2.908), (3.31, 0.6281, 2.898), (3.303, 0.6266, 2.901), (3.311, 0.6325, 2.908), (3.303, 0.6266, 3.25), (3.311, 0.6325, 3.254), (3.303, 0.6266, 3.672), (3.311, 0.6325, 3.674), (3.303, 0.6266, 4.516), (3.311, 0.6325, 4.513), (3.303, 0.6266, 5.168), (3.311, 0.6325, 5.162), (3.303, 0.6266, 5.355), (3.31, 0.6286, 5.357), (3.311, 0.6325, 5.347), (4.033, 0.6286, 5.357), (4.04, 0.6268, 5.35), (4.032, 0.6325, 5.347), (4.07, -0.6255, 3.663), (4.076, -0.6165, 3.67), (4.07, -0.6255, 3.675), (4.07, -0.6255, 3.257), (4.07, -0.6255, 3.243), (4.076, -0.6165, 3.254), (4.07, -0.6255, 2.907), (4.072, -0.6184, 2.9), (4.076, -0.6165, 2.911), (4.072, 0.5867, 2.9), (4.07, 0.5939, 2.907), (4.076, 0.5849, 2.911), (4.07, 0.5939, 3.243), (4.07, 0.5939, 3.257), (4.076, 0.5849, 3.254), (4.07, 0.5939, 3.663), (4.07, 0.5939, 3.675), (4.076, 0.5849, 3.67), (4.07, 0.5939, 5.332), (4.073, 0.5862, 5.34), (4.076, 0.5849, 5.328), (4.073, -0.6179, 5.34), (4.07, -0.6255, 5.332), (4.076, -0.6165, 5.328), (-3.746, 0.5977, 3.655), (-3.752, 0.5893, 3.66), (-3.746, 0.5977, 3.668), (-3.746, 0.5977, 3.245), (-3.746, 0.5977, 3.233), (-3.752, 0.5893, 3.24), (-3.746, 0.5977, 2.257), (-3.747, 0.5908, 2.25), (-3.752, 0.5893, 2.26), (-3.747, -0.6224, 2.25), (-3.746, -0.6293, 2.257), (-3.752, -0.621, 2.26), (-3.746, -0.6293, 3.233), (-3.746, -0.6293, 3.245), (-3.752, -0.621, 3.24), (-3.746, -0.6293, 3.655), (-3.746, -0.6293, 3.668), (-3.752, -0.621, 3.66), (-3.746, -0.6293, 4.498), (-3.747, -0.6225, 4.505), (-3.752, -0.621, 4.494), (-3.747, 0.5908, 4.505), (-3.746, 0.5977, 4.498), (-3.752, 0.5893, 4.494), (3.309, -0.6641, 0.4177), (3.302, -0.6581, 0.4168), (3.302, -0.6581, 0.3095), (3.308, -0.6581, 0.3035), (3.309, -0.6641, 0.3108), (4.038, -0.6581, 0.3035), (4.045, -0.6581, 0.3097), (4.037, -0.6641, 0.3108), (4.045, -0.6581, 0.4106), (4.045, -0.6581, 0.4229), (4.037, -0.6641, 0.4177), (4.045, -0.6581, 1.463), (4.038, -0.6583, 1.469), (4.037, -0.6641, 1.461), (3.308, -0.6583, 1.469), (3.302, -0.6581, 1.465), (3.309, -0.6641, 1.461), (4.038, -0.6581, 6.025), (4.037, -0.6641, 6.018), (4.045, -0.6581, 6.019), (3.308, -0.6581, 6.025), (3.302, -0.6581, 6.019), (3.309, -0.6641, 6.018), (3.302, -0.6581, 5.394), (3.308, -0.6581, 5.388), (3.309, -0.6641, 5.395), (4.038, -0.6581, 5.388), (4.045, -0.6581, 5.394), (4.037, -0.6641, 5.395), (3.311, 0.6266, 6.022), (3.312, 0.6325, 6.015), (3.304, 0.6266, 6.017), (4.035, 0.6266, 6.022), (4.042, 0.6266, 6.016), (4.034, 0.6325, 6.015), (4.042, 0.6266, 5.397), (4.035, 0.6266, 5.39), (4.034, 0.6325, 5.398), (3.311, 0.6266, 5.39), (3.304, 0.6266, 5.395), (3.312, 0.6325, 5.398), (4.07, 0.5885, 6.021), (4.076, 0.5863, 6.013), (4.07, 0.5951, 6.014), (4.07, -0.6201, 6.021), (4.07, -0.6267, 6.014), (4.076, -0.6179, 6.013), (4.07, -0.6267, 5.399), (4.07, -0.6201, 5.392), (4.076, -0.6179, 5.4), (4.07, 0.5885, 5.392), (4.07, 0.5951, 5.399), (4.076, 0.5863, 5.4), (-3.747, -0.6242, 9.344), (-3.752, -0.623, 9.334), (-3.746, -0.6309, 9.337), (-3.747, 0.5926, 9.344), (-3.746, 0.5993, 9.337), (-3.752, 0.5914, 9.334), (-3.746, 0.5993, 7.511), (-3.746, 0.5993, 7.499), (-3.752, 0.5914, 7.507), (-3.746, 0.5993, 7.039), (-3.746, 0.5928, 7.033), (-3.752, 0.5914, 7.042), (-3.746, -0.6244, 7.033), (-3.746, -0.6309, 7.039), (-3.752, -0.623, 7.042), (-3.746, -0.6309, 7.499), (-3.746, -0.6309, 7.511), (-3.752, -0.623, 7.507), (4.072, 0.5883, 10.25), (4.076, 0.5867, 10.24), (4.07, 0.5955, 10.24), (4.072, -0.6199, 10.25), (4.07, -0.6271, 10.24), (4.076, -0.6183, 10.24), (4.07, -0.6271, 9.358), (4.076, -0.6183, 9.356), (4.07, -0.6271, 7.542), (4.073, -0.6197, 7.536), (4.076, -0.6183, 7.548), (4.073, 0.5881, 7.536), (4.07, 0.5955, 7.543), (4.076, 0.5867, 7.548), (4.07, 0.5955, 9.352), (4.07, 0.5955, 9.364), (4.076, 0.5867, 9.356), (-3.019, -0.6589, 9.352), (-3.02, -0.6641, 9.342), (-3.012, -0.6581, 9.345), (-3.715, -0.6589, 9.352), (-3.721, -0.6581, 9.345), (-3.714, -0.6641, 9.342), (-3.721, -0.6581, 7.509), (-3.721, -0.6581, 7.496), (-3.714, -0.6641, 7.504), (-3.721, -0.6581, 7.034), (-3.715, -0.6585, 7.028), (-3.714, -0.6641, 7.036), (-3.019, -0.6585, 7.028), (-3.012, -0.6581, 7.034), (-3.02, -0.6641, 7.036), (-3.012, -0.6581, 7.496), (-3.012, -0.6581, 7.509), (-3.02, -0.6641, 7.504), (4.042, 0.6266, 7.01), (4.034, 0.6325, 7.016), (4.042, 0.6266, 7.022), (4.042, 0.6266, 6.048), (4.036, 0.6273, 6.041), (4.034, 0.6325, 6.051), (3.311, 0.6273, 6.041), (3.304, 0.6266, 6.046), (3.312, 0.6325, 6.051), (3.304, 0.6266, 7.016), (3.312, 0.6325, 7.016), (3.304, 0.6266, 7.484), (3.311, 0.627, 7.488), (3.312, 0.6325, 7.479), (4.036, 0.627, 7.488), (4.042, 0.6266, 7.481), (4.034, 0.6325, 7.479), (-3.712, 0.6266, 11.33), (-3.71, 0.6325, 11.32), (-3.718, 0.6266, 11.33), (-3.022, 0.6266, 11.33), (-3.015, 0.6266, 11.33), (-3.023, 0.6325, 11.32), (-3.015, 0.6266, 10.62), (-3.022, 0.6266, 10.61), (-3.023, 0.6325, 10.62), (-3.712, 0.6266, 10.61), (-3.718, 0.6266, 10.62), (-3.71, 0.6325, 10.62), (3.303, -0.6582, 7.011), (3.311, -0.6641, 7.016), (3.303, -0.6582, 7.023), (3.303, -0.6582, 6.046), (3.31, -0.6587, 6.04), (3.311, -0.6641, 6.049), (4.037, -0.6587, 6.04), (4.043, -0.6582, 6.046), (4.035, -0.6641, 6.049), (4.043, -0.6582, 7.011), (4.043, -0.6582, 7.023), (4.035, -0.6641, 7.016), (4.043, -0.6582, 7.483), (4.037, -0.6585, 7.489), (4.035, -0.6641, 7.481), (3.31, -0.6585, 7.489), (3.303, -0.6582, 7.483), (3.311, -0.6641, 7.481), (-3.023, -0.6603, 10.58), (-3.024, -0.6641, 10.57), (-3.016, -0.6583, 10.57), (-3.71, -0.6603, 10.58), (-3.717, -0.6583, 10.57), (-3.709, -0.6641, 10.57), (-3.717, -0.6583, 9.101), (-3.717, -0.6583, 9.089), (-3.709, -0.6641, 9.096), (-3.717, -0.6583, 9.396), (-3.71, -0.6599, 9.389), (-3.709, -0.6641, 8.21), (-3.023, -0.6599, 9.389), (-3.016, -0.6583, 9.396), (-3.024, -0.6641, 8.21), (-3.016, -0.6583, 9.089), (-3.016, -0.6583, 9.101), (-3.024, -0.6641, 9.096), (-3.714, 0.6276, 9.348), (-3.713, 0.6325, 9.339), (-3.72, 0.6265, 9.342), (-3.02, 0.6276, 9.348), (-3.013, 0.6265, 9.342), (-3.021, 0.6325, 9.339), (-3.013, 0.6265, 7.51), (-3.013, 0.6265, 7.497), (-3.021, 0.6325, 7.505), (-3.013, 0.6265, 7.037), (-3.02, 0.6271, 7.03), (-3.021, 0.6325, 7.039), (-3.714, 0.6271, 7.03), (-3.72, 0.6265, 7.037), (-3.713, 0.6325, 7.039), (-3.72, 0.6265, 7.497), (-3.72, 0.6265, 7.51), (-3.713, 0.6325, 7.505), (4.073, -0.6108, 10.33), (4.076, -0.6152, 9.157), (4.073, 0.5792, 10.33), (4.071, 0.5875, 9.152), (4.076, 0.577, 9.157), (4.071, 0.5875, 10.59), (4.071, 0.5875, 10.6), (4.076, 0.577, 10.6), (4.071, 0.5875, 11.29), (4.076, 0.577, 11.29), (-3.748, -0.6215, 10.58), (-3.752, -0.6201, 10.57), (-3.746, -0.6285, 10.57), (-3.748, 0.5899, 10.58), (-3.746, 0.5969, 10.57), (-3.752, 0.5884, 10.57), (-3.746, 0.5969, 9.101), (-3.746, 0.5969, 9.089), (-3.752, 0.5884, 9.096), (-3.746, 0.5969, 9.395), (-3.747, 0.59, 9.388), (-3.752, 0.5884, 8.209), (-3.747, -0.6216, 9.388), (-3.746, -0.6285, 9.395), (-3.752, -0.6201, 8.209), (-3.746, -0.6285, 9.089), (-3.746, -0.6285, 9.101), (-3.752, -0.6201, 9.096), (4.045, 0.6265, 0.4106), (4.037, 0.6325, 0.4177), (4.045, 0.6265, 0.4229), (4.045, 0.6265, 0.3097), (4.038, 0.6265, 0.3035), (4.037, 0.6325, 0.3108), (3.308, 0.6265, 0.3035), (3.302, 0.6265, 0.3095), (3.309, 0.6325, 0.3108), (3.302, 0.6265, 0.4168), (3.309, 0.6325, 0.4177), (3.302, 0.6265, 1.465), (3.308, 0.6267, 1.469), (3.309, 0.6325, 1.461), (4.038, 0.6267, 1.469), (4.045, 0.6265, 1.463), (4.037, 0.6325, 1.461), (-3.713, 0.6279, 10.59), (-3.712, 0.6325, 10.58), (-3.719, 0.6265, 10.58), (-3.021, 0.6279, 10.59), (-3.014, 0.6265, 10.58), (-3.022, 0.6325, 10.58), (-3.014, 0.6265, 9.1), (-3.014, 0.6265, 9.088), (-3.022, 0.6325, 9.095), (-3.014, 0.6265, 9.388), (-3.021, 0.6276, 9.382), (-3.022, 0.6325, 8.202), (-3.713, 0.6276, 9.382), (-3.719, 0.6265, 9.388), (-3.712, 0.6325, 8.202), (-3.719, 0.6265, 9.088), (-3.719, 0.6265, 9.1), (-3.712, 0.6325, 9.095), (3.303, -0.6581, 9.355), (3.311, -0.6641, 9.36), (3.303, -0.6581, 9.367), (3.303, -0.6581, 7.527), (3.31, -0.6598, 7.521), (3.311, -0.6641, 7.531), (4.037, -0.6598, 7.521), (4.043, -0.6581, 7.528), (4.036, -0.6641, 7.531), (4.043, -0.6581, 9.361), (4.036, -0.6641, 9.36), (4.043, -0.6581, 10.26), (4.037, -0.6593, 10.26), (4.036, -0.6641, 10.25), (3.31, -0.6593, 10.26), (3.303, -0.6581, 10.26), (3.311, -0.6641, 10.25), (4.07, -0.6302, 0.4123), (4.076, -0.622, 0.4199), (4.07, -0.6302, 0.4248), (4.07, -0.6302, 0.3123), (4.07, -0.6238, 0.3059), (4.076, -0.622, 0.3139), (4.07, 0.5921, 0.3059), (4.07, 0.5985, 0.3123), (4.076, 0.5904, 0.3139), (4.07, 0.5985, 0.4123), (4.07, 0.5985, 0.4248), (4.076, 0.5904, 0.4199), (4.07, 0.5985, 1.458), (4.07, 0.592, 1.465), (4.076, 0.5904, 1.455), (4.07, -0.6236, 1.465), (4.07, -0.6302, 1.458), (4.076, -0.622, 1.455), (-3.746, 0.6027, 0.4123), (-3.752, 0.5957, 0.42), (-3.746, 0.6027, 0.4248), (-3.746, 0.6027, 0.3112), (-3.746, 0.5966, 0.3049), (-3.752, 0.5957, 0.3126), (-3.746, -0.6282, 0.3049), (-3.746, -0.6344, 0.3112), (-3.752, -0.6273, 0.3126), (-3.746, -0.6344, 0.4123), (-3.746, -0.6344, 0.4248), (-3.752, -0.6273, 0.42), (-3.746, -0.6344, 1.604), (-3.746, -0.6344, 1.616), (-3.752, -0.6273, 1.609), (-3.746, -0.6344, 2.214), (-3.746, -0.6282, 2.22), (-3.752, -0.6273, 2.212), (-3.746, 0.5966, 2.22), (-3.746, 0.6027, 2.214), (-3.752, 0.5957, 2.212), (-3.746, 0.6027, 1.616), (-3.746, 0.6027, 1.604), (-3.752, 0.5957, 1.609), (-3.71, 0.6267, 5.183), (-3.708, 0.6325, 5.175), (-3.717, 0.6267, 5.176), (-3.023, 0.6267, 5.183), (-3.017, 0.6267, 5.176), (-3.025, 0.6325, 5.175), (-3.017, 0.6267, 4.539), (-3.023, 0.6267, 4.533), (-3.025, 0.6325, 4.541), (-3.71, 0.6267, 4.533), (-3.717, 0.6267, 4.539), (-3.708, 0.6325, 4.541), (-3.023, -0.6583, 5.183), (-3.025, -0.6641, 5.175), (-3.016, -0.6583, 5.177), (-3.71, -0.6583, 5.183), (-3.717, -0.6583, 5.177), (-3.709, -0.6641, 5.175), (-3.717, -0.6583, 4.538), (-3.71, -0.6583, 4.532), (-3.709, -0.6641, 4.54), (-3.023, -0.6583, 4.532), (-3.016, -0.6583, 4.538), (-3.025, -0.6641, 4.54), (-3.746, -0.6246, 5.185), (-3.752, -0.623, 5.178), (-3.746, -0.631, 5.179), (-3.746, 0.593, 5.185), (-3.746, 0.5994, 5.179), (-3.752, 0.5914, 5.178), (-3.746, 0.5994, 4.536), (-3.746, 0.593, 4.53), (-3.752, 0.5914, 4.537), (-3.746, -0.6246, 4.53), (-3.746, -0.631, 4.536), (-3.752, -0.623, 4.537), (-3.712, 0.6278, 2.209), (-3.711, 0.6325, 2.199), (-3.719, 0.6266, 2.202), (-3.022, 0.6278, 2.209), (-3.015, 0.6266, 2.202), (-3.023, 0.6325, 2.199), (-3.015, 0.6266, 1.612), (-3.015, 0.6266, 1.6), (-3.023, 0.6325, 1.604), (-3.015, 0.6266, 0.4321), (-3.015, 0.6266, 0.4183), (-3.023, 0.6325, 0.4284), (-3.015, 0.6266, 0.3198), (-3.021, 0.6274, 0.3131), (-3.023, 0.6325, 0.3225), (-3.712, 0.6274, 0.3131), (-3.719, 0.6266, 0.3198), (-3.711, 0.6325, 0.3225), (-3.719, 0.6266, 0.4183), (-3.719, 0.6266, 0.4321), (-3.711, 0.6325, 0.4284), (-3.719, 0.6266, 1.6), (-3.719, 0.6266, 1.612), (-3.711, 0.6325, 1.604), (-3.015, 0.6266, 5.386), (-3.022, 0.6325, 5.395), (-3.015, 0.6266, 5.399), (-3.015, 0.6266, 5.208), (-3.021, 0.6271, 5.201), (-3.022, 0.6325, 5.21), (-3.712, 0.6271, 5.201), (-3.719, 0.6266, 5.208), (-3.711, 0.6325, 5.21), (-3.719, 0.6266, 5.386), (-3.719, 0.6266, 5.399), (-3.711, 0.6325, 5.395), (-3.719, 0.6266, 6.02), (-3.719, 0.6266, 6.032), (-3.711, 0.6325, 6.025), (-3.719, 0.6266, 6.994), (-3.712, 0.6278, 7.001), (-3.711, 0.6325, 6.991), (-3.021, 0.6278, 7.001), (-3.015, 0.6266, 6.994), (-3.022, 0.6325, 6.991), (-3.015, 0.6266, 6.032), (-3.015, 0.6266, 6.02), (-3.022, 0.6325, 6.025), (4.04, 0.6268, 9.352), (4.032, 0.6325, 9.356), (4.04, 0.6268, 9.365), (4.04, 0.6268, 7.543), (4.033, 0.6293, 7.536), (4.032, 0.6325, 7.547), (3.314, 0.6293, 7.536), (3.306, 0.6268, 7.537), (3.315, 0.6325, 7.547), (3.306, 0.6268, 9.352), (3.306, 0.6268, 9.365), (3.315, 0.6325, 9.356), (3.306, 0.6268, 10.24), (3.313, 0.6287, 10.25), (3.315, 0.6325, 10.24), (4.033, 0.6287, 10.25), (4.04, 0.6268, 10.24), (4.032, 0.6325, 10.24), (-3.019, -0.6581, 11.33), (-3.02, -0.6641, 11.33), (-3.013, -0.6581, 11.33), (-3.714, -0.6581, 11.33), (-3.72, -0.6581, 11.33), (-3.713, -0.6641, 11.33), (-3.72, -0.6581, 10.62), (-3.714, -0.6581, 10.61), (-3.713, -0.6641, 10.62), (-3.019, -0.6581, 10.61), (-3.013, -0.6581, 10.62), (-3.02, -0.6641, 10.62), (-3.746, -0.626, 11.33), (-3.752, -0.6246, 11.33), (-3.746, -0.6322, 11.33), (-3.746, 0.5944, 11.33), (-3.746, 0.6006, 11.33), (-3.752, 0.593, 11.33), (-3.746, 0.6006, 10.62), (-3.746, 0.5944, 10.61), (-3.752, 0.593, 10.62), (-3.746, -0.626, 10.61), (-3.746, -0.6322, 10.62), (-3.752, -0.6246, 10.62), (4.046, 0.6264, 10.6), (4.039, 0.6325, 10.61), (4.046, 0.6264, 10.61), (4.046, 0.6264, 9.104), (4.04, 0.6267, 10.29), (4.039, 0.6325, 9.106), (3.306, 0.6267, 10.29), (3.3, 0.6264, 9.104), (3.307, 0.6325, 9.106), (3.3, 0.6264, 10.6), (3.3, 0.6264, 10.61), (3.307, 0.6325, 10.61), (3.3, 0.6264, 11.33), (3.306, 0.6266, 11.33), (3.307, 0.6325, 11.32), (4.04, 0.6266, 11.33), (4.046, 0.6264, 11.33), (4.039, 0.6325, 11.32), (-3.718, -0.6233, 11.36), (-3.712, -0.6296, 11.36), (-3.711, -0.6218, 11.37), (-3.718, 0.5917, 11.36), (-3.711, 0.5902, 11.37), (-3.712, 0.598, 11.36), (-3.021, -0.6296, 11.36), (-3.015, -0.6233, 11.36), (-3.023, -0.6218, 11.37), (-3.021, 0.598, 11.36), (-3.023, 0.5902, 11.37), (-3.015, 0.5917, 11.36), (-3.002, 0.6059, 4.849), (3.298, 0.6059, 4.833), (1.517, 0.6059, 4.525), (1.809, 0.6059, 4.525), (1.802, 0.6059, 4.837), (1.51, 0.6059, 4.838), (-1.449, 0.6059, 4.525), (-1.186, 0.6059, 4.525), (-1.179, 0.6059, 4.844), (-1.441, 0.6059, 4.845), (1.517, 0.6059, 4.525), (1.809, 0.6059, 4.525), (1.802, 0.6059, 4.837), (1.51, 0.6059, 4.838), (-1.449, 0.6059, 4.525), (-1.186, 0.6059, 4.525), (-1.179, 0.6059, 4.844), (-1.441, 0.6059, 4.845), (1.809, 0.4645, 4.525), (1.517, 0.4645, 4.525), (1.51, 0.4645, 4.838), (1.802, 0.4645, 4.837), (-1.186, 0.4645, 4.525), (-1.449, 0.4645, 4.525), (-1.441, 0.4645, 4.845), (-1.179, 0.4645, 4.844)], [], [(10, 5, 18, 22), (375, 296, 16, 214), (208, 2, 20, 210), (208, 212, 3, 2), (380, 1527, 1535, 780), (31, 29, 5, 7), (1, 0, 15, 14), (7, 5, 10, 9), (2, 3, 17, 20), (28, 13, 14, 15), (214, 16, 17, 213), (16, 19, 20, 17), (224, 28, 15, 223), (26, 24, 23, 21), (35, 25, 18, 33), (43, 26, 21, 41), (25, 27, 22, 18), (219, 1, 14, 220), (7, 9, 21, 23), (313, 1477, 1475, 289), (39, 10, 22, 42), (31, 7, 23, 34), (222, 31, 34, 223), (5, 29, 33, 18), (221, 35, 33, 220), (24, 36, 34, 23), (222, 219, 29, 31), (212, 39, 42, 213), (211, 43, 41, 210), (27, 44, 42, 22), (363, 1011, 1009, 360), (9, 10, 39, 38), (9, 38, 41, 21), (243, 139, 133, 134, 138, 242, 130, 136, 135, 131), (71, 75, 95, 86), (106, 59, 115, 109), (102, 108, 112, 120), (92, 50, 171, 167), (106, 107, 188, 187), (83, 53, 169, 162), (402, 812, 810, 306), (54, 70, 24, 26), (75, 71, 25, 35), (374, 1335, 1333, 297), (71, 63, 27, 25), (56, 54, 26, 43), (409, 921, 919, 399), (70, 64, 36, 24), (373, 1114, 1113, 209), (63, 73, 44, 27), (49, 52, 105, 82), (59, 65, 107, 106), (61, 60, 108, 102), (235, 102, 120, 237, 119, 82), (99, 79, 203, 204), (75, 32, 96, 95), (74, 64, 90, 94), (68, 74, 94, 97), (236, 118, 113, 230, 110, 109), (234, 112, 117, 116, 118, 236, 109, 115, 114, 111), (54, 56, 100, 88), (107, 106, 109, 110), (241, 128, 140, 244, 132, 122), (55, 73, 91, 93), (63, 71, 86, 89), (56, 40, 101, 100), (70, 54, 88, 84), (58, 49, 82, 103), (64, 70, 84, 90), (65, 48, 104, 107), (73, 63, 89, 91), (46, 58, 103, 81), (62, 76, 98, 78), (45, 62, 78, 80), (47, 69, 79, 99), (48, 45, 80, 104), (69, 46, 81, 79), (108, 60, 117, 112), (52, 105, 111, 114), (105, 82, 119, 111), (233, 61, 102, 235, 82, 49), (59, 52, 114, 115), (140, 139, 243, 131, 132, 244), (126, 125, 137, 138), (123, 126, 138, 134), (237, 120, 112, 234, 111, 119), (128, 127, 139, 140), (121, 124, 136, 130), (138, 137, 245, 129, 130, 242), (86, 95, 196, 191), (160, 157, 156, 159), (229, 228, 149, 150), (154, 155, 156, 157, 152, 153, 151, 149, 228, 148), (143, 146, 154, 148), (144, 145, 153, 152), (147, 143, 148, 158), (161, 166, 165, 162), (163, 173, 168, 167), (169, 170, 164, 163, 167, 171, 172, 161, 162), (12, 85, 164, 170), (141, 142, 173, 163), (97, 94, 165, 166), (85, 141, 163, 164), (53, 12, 170, 169), (94, 83, 162, 165), (186, 185, 184, 180, 181, 189, 187, 188), (183, 179, 178, 177, 176, 174, 175, 182), (87, 83, 178, 179), (78, 98, 180, 184), (84, 88, 175, 174), (88, 100, 182, 175), (80, 78, 184, 185), (90, 84, 174, 176), (101, 87, 179, 183), (107, 104, 186, 188), (104, 80, 185, 186), (100, 101, 183, 182), (94, 90, 176, 177), (83, 94, 177, 178), (203, 202, 200, 201, 205, 206, 207, 204), (91, 89, 190, 192), (96, 142, 197, 198), (142, 141, 193, 197), (93, 91, 192, 199), (79, 81, 202, 203), (141, 85, 194, 193), (82, 105, 205, 201), (103, 82, 201, 200), (95, 96, 198, 196), (81, 103, 200, 202), (89, 86, 191, 190), (301, 1117, 1115, 372), (216, 1338, 1336, 375), (383, 1468, 1466, 413), (19, 211, 210, 20), (3, 212, 213, 17), (44, 214, 213, 42), (38, 39, 212, 208), (38, 208, 210, 41), (293, 1402, 1399, 314), (369, 957, 954, 366), (415, 818, 816, 405), (0, 1, 219, 222), (13, 221, 220, 14), (0, 222, 223, 15), (29, 219, 220, 33), (36, 224, 223, 34), (381, 386, 1578, 1574), (158, 148, 228, 229), (40, 225, 227, 101), (73, 375, 214, 44), (358, 1561, 1559, 776), (255, 1528, 1525, 379), (270, 1005, 1002, 267), (400, 918, 916, 624), (389, 1238, 1235, 261), (778, 891, 904, 364), (807, 811, 814, 817, 820, 823, 826, 829), (440, 833, 830, 456), (346, 999, 997, 429), (348, 794, 792, 448), (419, 1343, 1341, 436), (341, 836, 834, 439), (421, 839, 837, 344), (831, 835, 838, 841, 844, 846), (349, 1411, 1409, 312), (307, 809, 806, 310), (64, 403, 224, 36), (642, 924, 922, 408), (438, 842, 840, 420), (607, 1097, 1095, 621), (618, 1461, 1481, 356), (353, 1480, 1478, 316), (848, 852, 855, 858, 861, 864, 867, 870), (444, 1073, 1071, 450), (447, 986, 1000, 345), (343, 803, 801, 422), (426, 1396, 1394, 424), (437, 1340, 1338, 216), (663, 933, 930, 463), (872, 876, 879, 882, 885, 888), (503, 1495, 1493, 470), (661, 1438, 1435, 680), (464, 932, 952, 499), (466, 856, 854, 664), (500, 951, 949, 718), (692, 1295, 1293, 710), (697, 880, 878, 512), (467, 1492, 1490, 667), (890, 894, 897, 899, 902, 905), (520, 1253, 1251, 528), (509, 1144, 1141, 524), (516, 1156, 1153, 514), (545, 1194, 1192, 556), (695, 1220, 1233, 548), (557, 1191, 1189, 249), (907, 911, 914, 917, 920, 923, 926, 929), (779, 1267, 1281, 601), (587, 1302, 251, 250), (599, 1378, 1376, 589), (265, 1004, 1012, 362), (250, 251, 252, 267), (225, 40, 56, 373, 209, 435, 377, 462, 370, 368, 48, 65, 232, 57), (931, 935, 938, 941, 944, 947, 950, 953), (273, 1100, 1098, 606), (325, 1103, 1101, 276), (620, 1417, 1415, 608), (406, 815, 813, 404), (401, 623, 416, 407, 403, 64, 74, 68, 238, 66, 76, 410), (411, 1465, 1463, 627), (644, 1444, 1442, 657), (639, 1032, 1030, 331), (955, 959, 962, 965, 968, 971, 974, 977, 980, 983), (502, 859, 857, 465), (665, 853, 851, 673), (684, 1486, 1483, 498), (495, 939, 937, 678), (533, 1504, 1502, 708), (706, 1212, 1210, 720), (686, 1498, 1496, 506), (674, 850, 847, 468), (985, 989, 992, 995, 998, 1001), (367, 956, 982, 640), (373, 56, 43, 211), (215, 1050, 1048, 457), (285, 1067, 1064, 337), (451, 1070, 1068, 288), (338, 1066, 1086, 479), (484, 1138, 1136, 492), (493, 1135, 1133, 526), (677, 1437, 1445, 643), (461, 960, 958, 371), (1003, 1007, 1010, 1013), (453, 963, 961, 460), (376, 990, 988, 458), (209, 1113, 1127, 435), (609, 1414, 1412, 352), (428, 797, 795, 347), (1015, 1019, 1022, 1025, 1028, 1031, 1034, 1037), (365, 903, 901, 266), (771, 1551, 1565, 272), (246, 1582, 1583, 1580), (267, 252, 1310, 270), (1039, 1043, 1046, 1049, 1051, 1053, 1055, 1057, 1060, 1063), (391, 1016, 1036, 646), (398, 75, 35, 221), (670, 1425, 1433, 636), (277, 1091, 1088, 329), (614, 1094, 1092, 280), (330, 1090, 1110, 632), (652, 1456, 1454, 634), (630, 1020, 1018, 395), (217, 1052, 1050, 215), (282, 1076, 1074, 443), (284, 1041, 1038, 334), (449, 791, 788, 445), (457, 832, 845, 218), (246, 1054, 1052, 217), (247, 1056, 1054, 246, 1580), (1065, 1069, 1072, 1075, 1078, 1081, 1084, 1087), (675, 978, 976, 490), (475, 1147, 1145, 508), (486, 972, 970, 339), (1089, 1093, 1096, 1099, 1102, 1105, 1108, 1111), (305, 291, 13, 28), (287, 966, 964, 452), (459, 987, 984, 454), (340, 969, 967, 286), (442, 1044, 1042, 283), (335, 1040, 1062, 472), (473, 1061, 1059, 488), (446, 790, 804, 342), (1112, 1116, 1119, 1122, 1125, 1128), (333, 1079, 1077, 281), (279, 1026, 1024, 615), (628, 1462, 1459, 617), (332, 1029, 1027, 278), (275, 909, 906, 326), (327, 908, 928, 655), (637, 1432, 1430, 648), (471, 1082, 1080, 336), (1130, 1134, 1137, 1140), (457, 218, 437, 216, 375, 73, 55, 226, 61, 233, 49, 58, 217, 215), (299, 1384, 1381, 321), (302, 373, 211, 19), (322, 1383, 1397, 425), (430, 996, 994, 434), (218, 845, 843, 437), (1142, 1146, 1149, 1152), (518, 874, 871, 699), (530, 942, 940, 494), (482, 1159, 1157, 515), (491, 975, 973, 485), (1154, 1158, 1161, 1164), (511, 1221, 1218, 694), (477, 1162, 1160, 481), (480, 1085, 1083, 478), (489, 1058, 1056, 247), (1166, 1170, 1173, 1176, 1179, 1182), (523, 1224, 1222, 510), (525, 1143, 1151, 489), (522, 1131, 1139, 483), (487, 1150, 1148, 474), (1184, 1188, 1190, 1193, 1196, 1199), (747, 1277, 1275, 727), (540, 1298, 1296, 691), (542, 1171, 1169, 733), (688, 865, 863, 716), (536, 1206, 1204, 725), (538, 1180, 1178, 714), (1201, 1205, 1208, 1211, 1214, 1217), (593, 1555, 1553, 585), (588, 895, 893, 600), (553, 1259, 1257, 701), (549, 1232, 1230, 559), (558, 1513, 1511, 550), (580, 1303, 1301, 586), (1219, 1223, 1226, 1228, 1231, 1234), (722, 1323, 1321, 735), (732, 1285, 1299, 539), (724, 1167, 1181, 537), (734, 1168, 1165, 723), (711, 1292, 1290, 569), (566, 1215, 1213, 705), (1236, 1240, 1243, 1246), (698, 1256, 1254, 519), (513, 877, 875, 517), (529, 1250, 1247, 702), (703, 1249, 1263, 562), (543, 1510, 1507, 740), (547, 883, 881, 696), (1248, 1252, 1255, 1258, 1261, 1264), (766, 1543, 1541, 263), (393, 1017, 1014, 390), (789, 793, 796, 799, 802, 805), (385, 260, 1572, 1576), (1266, 1270, 1273, 1276, 1279, 1282), (704, 945, 943, 531), (248, 1227, 1225, 525), (527, 1132, 1129, 521), (551, 1370, 1368, 564), (700, 873, 887, 554), (561, 1367, 1364, 743), (1284, 1288, 1291, 1294, 1297, 1300), (755, 1546, 1544, 765), (570, 1326, 1324, 721), (757, 1313, 1327, 573), (726, 1203, 1200, 748), (752, 1355, 1353, 605), (602, 1280, 1278, 746), (251, 1302, 1305, 1308, 1310, 252), (730, 1358, 1356, 751), (728, 1274, 1272, 571), (567, 1289, 1287, 749), (719, 948, 946, 707), (739, 1197, 1195, 544), (690, 1174, 1172, 541), (1312, 1316, 1319, 1322, 1325, 1328), (590, 1375, 1373, 249), (584, 1522, 1520, 594), (737, 1509, 1523, 583), (268, 1564, 1562, 357), (361, 1008, 1006, 269), (267, 900, 898, 250), (1330, 1334, 1337, 1339, 1342, 1345), (759, 1268, 1265, 782), (575, 1361, 1359, 729), (577, 1317, 1315, 763), (750, 1286, 1283, 731), (762, 1348, 1362, 574), (572, 1271, 1269, 758), (1347, 1351, 1354, 1357, 1360, 1363), (295, 1387, 1385, 303), (298, 1332, 1329, 318), (435, 993, 991, 377), (455, 1047, 1045, 441), (433, 1126, 1124, 431), (432, 1123, 1121, 323), (1365, 1369, 1372, 1374, 1377, 1380), (768, 1244, 1242, 785), (625, 915, 913, 612), (603, 1352, 1350, 783), (781, 1534, 1532, 760), (773, 1306, 1304, 579), (736, 1320, 1318, 576), (1382, 1386, 1389, 1392, 1395, 1398), (745, 1202, 1216, 565), (742, 1516, 1514, 560), (563, 1262, 1260, 552), (774, 1558, 1556, 592), (249, 1189, 1187, 590), (597, 892, 889, 777), (1400, 1404, 1407, 1410, 1413, 1416, 1419, 1422), (309, 1408, 1406, 308), (324, 1120, 1118, 300), (296, 302, 19, 16), (319, 1331, 1344, 418), (423, 800, 798, 427), (654, 1106, 1104, 328), (1424, 1428, 1431, 1434), (290, 1474, 1472, 396), (291, 398, 221, 13), (403, 305, 28, 224), (311, 808, 828, 350), (351, 827, 825, 610), (611, 824, 822, 626), (417, 1393, 1391, 320), (1436, 1440, 1443, 1446), (668, 1489, 1487, 683), (659, 1449, 1457, 651), (635, 1453, 1451, 671), (647, 1035, 1033, 638), (1448, 1452, 1455, 1458), (682, 1426, 1423, 669), (672, 1450, 1447, 666), (649, 1429, 1427, 681), (656, 927, 925, 645), (1460, 1464, 1467, 1470, 1473, 1476, 1479, 1482), (679, 936, 934, 662), (641, 981, 979, 676), (633, 1109, 1107, 653), (658, 1441, 1439, 660), (1484, 1488, 1491, 1494, 1497, 1500, 1503, 1506), (616, 1023, 1021, 629), (622, 821, 819, 414), (786, 1241, 1239, 388), (51, 32, 75, 398, 384, 412, 631, 394, 392, 47, 67, 239), (317, 1390, 1388, 294), (304, 1405, 1403, 292), (315, 1401, 1421, 354), (355, 1420, 1418, 619), (1508, 1512, 1515, 1518, 1521, 1524), (496, 1485, 1505, 532), (709, 1501, 1499, 693), (507, 1155, 1163, 476), (469, 849, 869, 504), (505, 868, 866, 687), (715, 1177, 1175, 689), (713, 1209, 1207, 535), (717, 862, 860, 501), (1526, 1530, 1533, 1536), (249, 1373, 1371, 557), (555, 886, 884, 546), (560, 1229, 1227, 248), (744, 1366, 1379, 598), (578, 1552, 1549, 770), (591, 1186, 1183, 581), (1538, 1542, 1545, 1548), (253, 1539, 1547, 754), (264, 1540, 1537, 258), (764, 1314, 1311, 756), (397, 1471, 1469, 382), (1550, 1554, 1557, 1560, 1563, 1566), (256, 378, 1573, 1568), (262, 1237, 1245, 767), (784, 1349, 1346, 769), (259, 257, 1567, 1570), (1575, 1577, 1571, 1569), (250, 898, 896, 587), (582, 1185, 1198, 738), (595, 1519, 1517, 741), (8, 4, 30, 387, 6, 11, 359, 37), (613, 912, 910, 274), (271, 1309, 1307, 772), (253, 254, 255, 256, 257, 258), (259, 260, 261, 262, 263, 264), (265, 266, 267), (268, 269, 270, 271, 272), (273, 274, 275, 276), (277, 278, 279, 280), (281, 282, 283, 284), (285, 286, 287, 288), (289, 290, 291, 292, 293), (294, 295, 296, 297, 298), (299, 300, 301, 302, 303), (304, 305, 306, 307, 308), (309, 310, 311, 312), (313, 314, 315, 316), (317, 318, 319, 320), (321, 322, 323, 324), (325, 326, 327, 328), (329, 330, 331, 332), (333, 334, 335, 336), (337, 338, 339, 340), (341, 342, 343, 344), (345, 346, 347, 348), (349, 350, 351, 352), (353, 354, 355, 356), (357, 358, 359, 360, 361), (362, 363, 11, 364, 365), (366, 367, 368), (369, 370, 371), (382, 383, 384), (385, 386, 387, 388, 389), (390, 391, 392), (393, 394, 395), (396, 397, 398), (399, 400, 401), (402, 403, 404), (405, 406, 407), (408, 409, 410), (411, 412, 413), (414, 415, 416), (417, 418, 419, 420, 421, 422, 423, 424), (425, 426, 427, 428, 429, 430, 431, 432), (433, 434, 435), (436, 437, 438), (439, 440, 441, 442, 443, 444, 445, 446), (447, 448, 449, 450, 451, 452, 453, 454), (455, 456, 457), (458, 459, 460, 461, 462), (463, 464, 465, 466), (467, 468, 469, 470), (471, 472, 473, 474, 475, 476, 477, 478), (479, 480, 481, 482, 483, 484, 485, 486), (487, 488, 489), (11, 675, 490), (530, 494, 410), (496, 497, 498), (499, 500, 501, 502), (503, 504, 505, 506), (507, 508, 509, 510, 511, 512, 513, 514), (515, 516, 517, 518, 519, 520, 521, 522), (523, 524, 525), (11, 493, 526), (779, 410, 780, 781, 782), (532, 533, 534), (535, 536, 537, 538), (539, 540, 541, 542), (543, 544, 545, 546, 547, 548, 549, 550), (551, 552, 553, 554, 555, 556, 557), (558, 559, 560), (11, 703, 562), (745, 410, 746, 747, 748), (567, 568, 569), (570, 571, 572, 573), (574, 575, 576, 577), (578, 579, 580, 581, 582, 583, 584, 585), (586, 587, 588, 589, 590, 591), (592, 593, 594, 595, 596), (11, 744, 598), (779, 601, 410), (603, 604, 605), (606, 607, 608, 609, 610, 611, 612, 613), (614, 615, 616, 617, 618, 619, 620, 621), (622, 623, 624, 625, 626), (627, 628, 629, 630, 631), (632, 633, 634, 635, 636, 637, 638, 639), (677, 643, 410), (646, 647, 648, 649, 650), (651, 652, 653, 654, 655, 656, 657, 658), (659, 660, 661, 662, 663, 664, 665, 666), (667, 668, 669, 670, 671, 672, 673, 674), (681, 682, 683, 684, 685), (686, 687, 688, 689, 690, 691, 692, 693), (694, 695, 696, 697), (698, 699, 700, 701), (11, 529, 702), (708, 709, 710, 711, 712), (713, 714, 715, 716, 717, 718, 719, 720), (721, 722, 723, 724, 725, 726, 727, 728), (729, 730, 731, 732, 733, 734, 735, 736), (737, 738, 739, 740), (11, 561, 743), (601, 602, 410), (749, 750, 751, 752, 753), (754, 755, 756, 757, 758, 759, 760, 761), (762, 763, 764, 765, 766, 767, 768, 769), (770, 771, 772, 773), (774, 775, 776), (11, 597, 777), (783, 784, 785, 786, 787), (788, 789, 790), (791, 792, 793), (794, 795, 796), (797, 798, 799), (800, 801, 802), (803, 804, 805), (806, 807, 808), (809, 810, 811), (812, 813, 814), (815, 816, 817), (818, 819, 820), (821, 822, 823), (824, 825, 826), (827, 828, 829), (830, 831, 832), (833, 834, 835), (836, 837, 838), (839, 840, 841), (842, 843, 844), (847, 848, 849), (850, 851, 852), (853, 854, 855), (856, 857, 858), (859, 860, 861), (862, 863, 864), (865, 866, 867), (868, 869, 870), (871, 872, 873), (874, 875, 876), (877, 878, 879), (880, 881, 882), (883, 884, 885), (886, 887, 888), (889, 890, 891), (892, 893, 894), (895, 896, 897), (900, 901, 902), (903, 904, 905), (906, 907, 908), (909, 910, 911), (912, 913, 914), (915, 916, 917), (918, 919, 920), (921, 922, 923), (924, 925, 926), (927, 928, 929), (930, 931, 932), (933, 934, 935), (936, 937, 938), (939, 940, 941), (942, 943, 944), (945, 946, 947), (948, 949, 950), (951, 952, 953), (954, 955, 956), (957, 958, 959), (960, 961, 962), (963, 964, 965), (966, 967, 968), (969, 970, 971), (972, 973, 974), (975, 976, 977), (978, 979, 980), (981, 982, 983), (984, 985, 986), (987, 988, 989), (990, 991, 992), (993, 994, 995), (996, 997, 998), (999, 1000, 1001), (1002, 1003, 1004), (1005, 1006, 1007), (1008, 1009, 1010), (1011, 1012, 1013), (1014, 1015, 1016), (1017, 1018, 1019), (1020, 1021, 1022), (1023, 1024, 1025), (1026, 1027, 1028), (1029, 1030, 1031), (1032, 1033, 1034), (1035, 1036, 1037), (1038, 1039, 1040), (1041, 1042, 1043), (1044, 1045, 1046), (1047, 1048, 1049), (1058, 1059, 1060), (1061, 1062, 1063), (1064, 1065, 1066), (1067, 1068, 1069), (1070, 1071, 1072), (1073, 1074, 1075), (1076, 1077, 1078), (1079, 1080, 1081), (1082, 1083, 1084), (1085, 1086, 1087), (1088, 1089, 1090), (1091, 1092, 1093), (1094, 1095, 1096), (1097, 1098, 1099), (1100, 1101, 1102), (1103, 1104, 1105), (1106, 1107, 1108), (1109, 1110, 1111), (1114, 1115, 1116), (1117, 1118, 1119), (1120, 1121, 1122), (1123, 1124, 1125), (1126, 1127, 1128), (1129, 1130, 1131), (1132, 1133, 1134), (1135, 1136, 1137), (1138, 1139, 1140), (1141, 1142, 1143), (1144, 1145, 1146), (1147, 1148, 1149), (1150, 1151, 1152), (1153, 1154, 1155), (1156, 1157, 1158), (1159, 1160, 1161), (1162, 1163, 1164), (1165, 1166, 1167), (1168, 1169, 1170), (1171, 1172, 1173), (1174, 1175, 1176), (1177, 1178, 1179), (1180, 1181, 1182), (1183, 1184, 1185), (1186, 1187, 1188), (1191, 1192, 1193), (1194, 1195, 1196), (1197, 1198, 1199), (1200, 1201, 1202), (1203, 1204, 1205), (1206, 1207, 1208), (1209, 1210, 1211), (1212, 1213, 1214), (1215, 1216, 1217), (1218, 1219, 1220), (1221, 1222, 1223), (1224, 1225, 1226), (1229, 1230, 1231), (1232, 1233, 1234), (1235, 1236, 1237), (1238, 1239, 1240), (1241, 1242, 1243), (1244, 1245, 1246), (1247, 1248, 1249), (1250, 1251, 1252), (1253, 1254, 1255), (1256, 1257, 1258), (1259, 1260, 1261), (1262, 1263, 1264), (1265, 1266, 1267), (1268, 1269, 1270), (1271, 1272, 1273), (1274, 1275, 1276), (1277, 1278, 1279), (1280, 1281, 1282), (1283, 1284, 1285), (1286, 1287, 1288), (1289, 1290, 1291), (1292, 1293, 1294), (1295, 1296, 1297), (1298, 1299, 1300), (1303, 1304, 1305), (1306, 1307, 1308), (1311, 1312, 1313), (1314, 1315, 1316), (1317, 1318, 1319), (1320, 1321, 1322), (1323, 1324, 1325), (1326, 1327, 1328), (1329, 1330, 1331), (1332, 1333, 1334), (1335, 1336, 1337), (1340, 1341, 1342), (1343, 1344, 1345), (1346, 1347, 1348), (1349, 1350, 1351), (1352, 1353, 1354), (1355, 1356, 1357), (1358, 1359, 1360), (1361, 1362, 1363), (1364, 1365, 1366), (1367, 1368, 1369), (1370, 1371, 1372), (1375, 1376, 1377), (1378, 1379, 1380), (1381, 1382, 1383), (1384, 1385, 1386), (1387, 1388, 1389), (1390, 1391, 1392), (1393, 1394, 1395), (1396, 1397, 1398), (1399, 1400, 1401), (1402, 1403, 1404), (1405, 1406, 1407), (1408, 1409, 1410), (1411, 1412, 1413), (1414, 1415, 1416), (1417, 1418, 1419), (1420, 1421, 1422), (1423, 1424, 1425), (1426, 1427, 1428), (1429, 1430, 1431), (1432, 1433, 1434), (1435, 1436, 1437), (1438, 1439, 1440), (1441, 1442, 1443), (1444, 1445, 1446), (1447, 1448, 1449), (1450, 1451, 1452), (1453, 1454, 1455), (1456, 1457, 1458), (1459, 1460, 1461), (1462, 1463, 1464), (1465, 1466, 1467), (1468, 1469, 1470), (1471, 1472, 1473), (1474, 1475, 1476), (1477, 1478, 1479), (1480, 1481, 1482), (1483, 1484, 1485), (1486, 1487, 1488), (1489, 1490, 1491), (1492, 1493, 1494), (1495, 1496, 1497), (1498, 1499, 1500), (1501, 1502, 1503), (1504, 1505, 1506), (1507, 1508, 1509), (1510, 1511, 1512), (1513, 1514, 1515), (1516, 1517, 1518), (1519, 1520, 1521), (1522, 1523, 1524), (1525, 1526, 1527), (1528, 1529, 1530), (1531, 1532, 1533), (1534, 1535, 1536), (1537, 1538, 1539), (1540, 1541, 1542), (1543, 1544, 1545), (1546, 1547, 1548), (1549, 1550, 1551), (1552, 1553, 1554), (1555, 1556, 1557), (1558, 1559, 1560), (1561, 1562, 1563), (1564, 1565, 1566), (1567, 1568, 1569), (1570, 1571, 1572), (1573, 1574, 1575), (1576, 1577, 1578), (761, 254, 253, 754), (257, 259, 264, 258), (361, 269, 268, 357), (378, 256, 255, 379), (613, 274, 273, 606), (332, 278, 277, 329), (333, 281, 284, 334), (340, 286, 285, 337), (313, 289, 293, 314), (317, 294, 298, 318), (324, 300, 299, 321), (302, 296, 295, 303), (291, 305, 304, 292), (307, 310, 309, 308), (353, 316, 315, 354), (417, 320, 319, 418), (432, 323, 322, 425), (275, 326, 325, 276), (639, 331, 330, 632), (471, 336, 335, 472), (486, 339, 338, 479), (279, 615, 614, 280), (446, 342, 341, 439), (447, 345, 348, 448), (311, 350, 349, 312), (618, 356, 355, 619), (351, 610, 609, 352), (373, 302, 301, 372), (398, 291, 290, 396), (265, 362, 365, 266), (728, 571, 570, 721), (296, 375, 374, 297), (762, 574, 577, 763), (773, 579, 578, 770), (462, 377, 376, 458), (368, 370, 369, 366), (359, 11, 363, 360), (260, 385, 389, 261), (658, 660, 659, 651), (305, 403, 402, 306), (467, 667, 674, 468), (622, 414, 416, 623), (631, 412, 411, 627), (565, 566, 410), (392, 394, 393, 390), (384, 398, 397, 382), (412, 384, 383, 413), (415, 405, 407, 416), (406, 404, 403, 407), (409, 399, 401, 410), (650, 392, 391, 646), (386, 381, 6, 387), (343, 422, 421, 344), (346, 429, 428, 347), (433, 431, 430, 434), (419, 436, 438, 420), (426, 424, 423, 427), (282, 443, 442, 283), (287, 452, 451, 288), (370, 462, 461, 371), (459, 454, 453, 460), (440, 456, 455, 441), (449, 445, 444, 450), (663, 463, 466, 664), (503, 470, 469, 504), (507, 476, 475, 508), (522, 483, 482, 515), (11, 368, 367, 640), (530, 410, 531), (534, 497, 496, 532), (582, 738, 737, 583), (491, 485, 484, 492), (473, 488, 487, 474), (480, 478, 477, 481), (464, 499, 502, 465), (686, 506, 505, 687), (697, 512, 511, 694), (698, 519, 518, 699), (704, 531, 410), (712, 534, 533, 708), (516, 514, 513, 517), (509, 524, 523, 510), (527, 521, 520, 528), (575, 729, 736, 576), (713, 535, 538, 714), (732, 539, 542, 733), (739, 544, 543, 740), (675, 11, 676), (745, 565, 410), (753, 568, 567, 749), (572, 758, 757, 573), (563, 552, 551, 564), (549, 559, 558, 550), (555, 546, 545, 556), (774, 592, 596, 775), (526, 527, 528, 529, 11), (410, 76, 62, 45, 48, 368, 11, 6), (787, 604, 603, 783), (591, 581, 580, 586), (584, 594, 593, 585), (599, 589, 588, 600), (400, 624, 623, 401), (394, 631, 630, 395), (628, 617, 616, 629), (611, 626, 625, 612), (620, 608, 607, 621), (670, 636, 635, 671), (11, 641, 676), (677, 410, 678, 679, 680), (685, 1579, 650, 649, 681), (327, 655, 654, 328), (647, 638, 637, 648), (656, 645, 644, 657), (633, 653, 652, 634), (497, 685, 684, 498), (672, 666, 665, 673), (661, 680, 679, 662), (682, 669, 668, 683), (540, 691, 690, 541), (547, 696, 695, 548), (553, 701, 700, 554), (640, 641, 11), (566, 705, 410), (568, 712, 711, 569), (500, 718, 717, 501), (709, 693, 692, 710), (719, 707, 706, 720), (536, 725, 724, 537), (688, 716, 715, 689), (595, 741, 742, 596), (490, 491, 492, 493, 11), (602, 746, 410), (604, 753, 752, 605), (734, 723, 722, 735), (726, 748, 747, 727), (750, 731, 730, 751), (262, 767, 766, 263), (271, 772, 771, 272), (358, 776, 775, 359), (561, 11, 562, 563, 564), (378, 379, 380, 6, 381), (387, 787, 786, 388), (784, 769, 768, 785), (759, 782, 781, 760), (764, 756, 755, 765), (793, 789, 788, 791), (796, 793, 792, 794), (799, 796, 795, 797), (802, 799, 798, 800), (805, 802, 801, 803), (789, 805, 804, 790), (448, 792, 791, 449), (790, 446, 445, 788), (347, 795, 794, 348), (427, 798, 797, 428), (422, 801, 800, 423), (342, 804, 803, 343), (811, 807, 806, 809), (814, 811, 810, 812), (817, 814, 813, 815), (820, 817, 816, 818), (823, 820, 819, 821), (826, 823, 822, 824), (829, 826, 825, 827), (807, 829, 828, 808), (306, 810, 809, 307), (808, 311, 310, 806), (404, 813, 812, 402), (405, 816, 815, 406), (414, 819, 818, 415), (626, 822, 821, 622), (610, 825, 824, 611), (350, 828, 827, 351), (835, 831, 830, 833), (838, 835, 834, 836), (841, 838, 837, 839), (844, 841, 840, 842), (846, 844, 843, 845), (831, 846, 845, 832), (439, 834, 833, 440), (832, 457, 456, 830), (344, 837, 836, 341), (420, 840, 839, 421), (437, 843, 842, 438), (852, 848, 847, 850), (855, 852, 851, 853), (858, 855, 854, 856), (861, 858, 857, 859), (864, 861, 860, 862), (867, 864, 863, 865), (870, 867, 866, 868), (848, 870, 869, 849), (673, 851, 850, 674), (849, 469, 468, 847), (664, 854, 853, 665), (465, 857, 856, 466), (501, 860, 859, 502), (716, 863, 862, 717), (687, 866, 865, 688), (504, 869, 868, 505), (876, 872, 871, 874), (879, 876, 875, 877), (882, 879, 878, 880), (885, 882, 881, 883), (888, 885, 884, 886), (872, 888, 887, 873), (517, 875, 874, 518), (873, 700, 699, 871), (512, 878, 877, 513), (696, 881, 880, 697), (546, 884, 883, 547), (554, 887, 886, 555), (894, 890, 889, 892), (897, 894, 893, 895), (899, 897, 896, 898), (902, 899, 898, 900), (905, 902, 901, 903), (890, 905, 904, 891), (600, 893, 892, 597), (891, 778, 777, 889), (587, 896, 895, 588), (266, 901, 900, 267), (364, 904, 903, 365), (911, 907, 906, 909), (914, 911, 910, 912), (917, 914, 913, 915), (920, 917, 916, 918), (923, 920, 919, 921), (926, 923, 922, 924), (929, 926, 925, 927), (907, 929, 928, 908), (274, 910, 909, 275), (908, 327, 326, 906), (612, 913, 912, 613), (624, 916, 915, 625), (399, 919, 918, 400), (408, 922, 921, 409), (645, 925, 924, 642), (655, 928, 927, 656), (935, 931, 930, 933), (938, 935, 934, 936), (941, 938, 937, 939), (944, 941, 940, 942), (947, 944, 943, 945), (950, 947, 946, 948), (953, 950, 949, 951), (931, 953, 952, 932), (662, 934, 933, 663), (932, 464, 463, 930), (678, 937, 936, 679), (494, 940, 939, 495), (531, 943, 942, 530), (707, 946, 945, 704), (718, 949, 948, 719), (499, 952, 951, 500), (959, 955, 954, 957), (962, 959, 958, 960), (965, 962, 961, 963), (968, 965, 964, 966), (971, 968, 967, 969), (974, 971, 970, 972), (977, 974, 973, 975), (980, 977, 976, 978), (983, 980, 979, 981), (955, 983, 982, 956), (371, 958, 957, 369), (956, 367, 366, 954), (460, 961, 960, 461), (452, 964, 963, 453), (286, 967, 966, 287), (339, 970, 969, 340), (485, 973, 972, 486), (490, 976, 975, 491), (676, 979, 978, 675), (640, 982, 981, 641), (989, 985, 984, 987), (992, 989, 988, 990), (995, 992, 991, 993), (998, 995, 994, 996), (1001, 998, 997, 999), (985, 1001, 1000, 986), (458, 988, 987, 459), (986, 447, 454, 984), (377, 991, 990, 376), (434, 994, 993, 435), (429, 997, 996, 430), (345, 1000, 999, 346), (1007, 1003, 1002, 1005), (1010, 1007, 1006, 1008), (1013, 1010, 1009, 1011), (1003, 1013, 1012, 1004), (269, 1006, 1005, 270), (1004, 265, 267, 1002), (360, 1009, 1008, 361), (362, 1012, 1011, 363), (1019, 1015, 1014, 1017), (1022, 1019, 1018, 1020), (1025, 1022, 1021, 1023), (1028, 1025, 1024, 1026), (1031, 1028, 1027, 1029), (1034, 1031, 1030, 1032), (1037, 1034, 1033, 1035), (1015, 1037, 1036, 1016), (395, 1018, 1017, 393), (1016, 391, 390, 1014), (629, 1021, 1020, 630), (615, 1024, 1023, 616), (278, 1027, 1026, 279), (331, 1030, 1029, 332), (638, 1033, 1032, 639), (646, 1036, 1035, 647), (1043, 1039, 1038, 1041), (1046, 1043, 1042, 1044), (1049, 1046, 1045, 1047), (1051, 1049, 1048, 1050), (1053, 1051, 1050, 1052), (1055, 1053, 1052, 1054), (1057, 1055, 1054, 1056), (1060, 1057, 1056, 1058), (1063, 1060, 1059, 1061), (1039, 1063, 1062, 1040), (283, 1042, 1041, 284), (1040, 335, 334, 1038), (441, 1045, 1044, 442), (457, 1048, 1047, 455), (488, 1059, 1058, 489), (472, 1062, 1061, 473), (1069, 1065, 1064, 1067), (1072, 1069, 1068, 1070), (1075, 1072, 1071, 1073), (1078, 1075, 1074, 1076), (1081, 1078, 1077, 1079), (1084, 1081, 1080, 1082), (1087, 1084, 1083, 1085), (1065, 1087, 1086, 1066), (288, 1068, 1067, 285), (1066, 338, 337, 1064), (450, 1071, 1070, 451), (443, 1074, 1073, 444), (281, 1077, 1076, 282), (336, 1080, 1079, 333), (478, 1083, 1082, 471), (479, 1086, 1085, 480), (1093, 1089, 1088, 1091), (1096, 1093, 1092, 1094), (1099, 1096, 1095, 1097), (1102, 1099, 1098, 1100), (1105, 1102, 1101, 1103), (1108, 1105, 1104, 1106), (1111, 1108, 1107, 1109), (1089, 1111, 1110, 1090), (280, 1092, 1091, 277), (1090, 330, 329, 1088), (621, 1095, 1094, 614), (606, 1098, 1097, 607), (276, 1101, 1100, 273), (328, 1104, 1103, 325), (653, 1107, 1106, 654), (632, 1110, 1109, 633), (1116, 1112, 1113, 1114), (1119, 1116, 1115, 1117), (1122, 1119, 1118, 1120), (1125, 1122, 1121, 1123), (1128, 1125, 1124, 1126), (1112, 1128, 1127, 1113), (372, 1115, 1114, 373), (300, 1118, 1117, 301), (323, 1121, 1120, 324), (431, 1124, 1123, 432), (435, 1127, 1126, 433), (1134, 1130, 1129, 1132), (1137, 1134, 1133, 1135), (1140, 1137, 1136, 1138), (1130, 1140, 1139, 1131), (526, 1133, 1132, 527), (1131, 522, 521, 1129), (492, 1136, 1135, 493), (483, 1139, 1138, 484), (1146, 1142, 1141, 1144), (1149, 1146, 1145, 1147), (1152, 1149, 1148, 1150), (1142, 1152, 1151, 1143), (508, 1145, 1144, 509), (1143, 525, 524, 1141), (474, 1148, 1147, 475), (489, 1151, 1150, 487), (1158, 1154, 1153, 1156), (1161, 1158, 1157, 1159), (1164, 1161, 1160, 1162), (1154, 1164, 1163, 1155), (515, 1157, 1156, 516), (1155, 507, 514, 1153), (481, 1160, 1159, 482), (476, 1163, 1162, 477), (1170, 1166, 1165, 1168), (1173, 1170, 1169, 1171), (1176, 1173, 1172, 1174), (1179, 1176, 1175, 1177), (1182, 1179, 1178, 1180), (1166, 1182, 1181, 1167), (733, 1169, 1168, 734), (1167, 724, 723, 1165), (541, 1172, 1171, 542), (689, 1175, 1174, 690), (714, 1178, 1177, 715), (537, 1181, 1180, 538), (1188, 1184, 1183, 1186), (1190, 1188, 1187, 1189), (1193, 1190, 1189, 1191), (1196, 1193, 1192, 1194), (1199, 1196, 1195, 1197), (1184, 1199, 1198, 1185), (590, 1187, 1186, 591), (1185, 582, 581, 1183), (556, 1192, 1191, 557), (544, 1195, 1194, 545), (738, 1198, 1197, 739), (1205, 1201, 1200, 1203), (1208, 1205, 1204, 1206), (1211, 1208, 1207, 1209), (1214, 1211, 1210, 1212), (1217, 1214, 1213, 1215), (1201, 1217, 1216, 1202), (725, 1204, 1203, 726), (1202, 745, 748, 1200), (535, 1207, 1206, 536), (720, 1210, 1209, 713), (705, 1213, 1212, 706), (565, 1216, 1215, 566), (1223, 1219, 1218, 1221), (1226, 1223, 1222, 1224), (1228, 1226, 1225, 1227), (1231, 1228, 1227, 1229), (1234, 1231, 1230, 1232), (1219, 1234, 1233, 1220), (510, 1222, 1221, 511), (1220, 695, 694, 1218), (525, 1225, 1224, 523), (559, 1230, 1229, 560), (548, 1233, 1232, 549), (1240, 1236, 1235, 1238), (1243, 1240, 1239, 1241), (1246, 1243, 1242, 1244), (1236, 1246, 1245, 1237), (388, 1239, 1238, 389), (1237, 262, 261, 1235), (785, 1242, 1241, 786), (767, 1245, 1244, 768), (1252, 1248, 1247, 1250), (1255, 1252, 1251, 1253), (1258, 1255, 1254, 1256), (1261, 1258, 1257, 1259), (1264, 1261, 1260, 1262), (1248, 1264, 1263, 1249), (528, 1251, 1250, 529), (1249, 703, 702, 1247), (519, 1254, 1253, 520), (701, 1257, 1256, 698), (552, 1260, 1259, 553), (562, 1263, 1262, 563), (1270, 1266, 1265, 1268), (1273, 1270, 1269, 1271), (1276, 1273, 1272, 1274), (1279, 1276, 1275, 1277), (1282, 1279, 1278, 1280), (1266, 1282, 1281, 1267), (758, 1269, 1268, 759), (1267, 779, 782, 1265), (571, 1272, 1271, 572), (727, 1275, 1274, 728), (746, 1278, 1277, 747), (601, 1281, 1280, 602), (1288, 1284, 1283, 1286), (1291, 1288, 1287, 1289), (1294, 1291, 1290, 1292), (1297, 1294, 1293, 1295), (1300, 1297, 1296, 1298), (1284, 1300, 1299, 1285), (749, 1287, 1286, 750), (1285, 732, 731, 1283), (569, 1290, 1289, 567), (710, 1293, 1292, 711), (691, 1296, 1295, 692), (539, 1299, 1298, 540), (1305, 1302, 1301, 1303), (1308, 1305, 1304, 1306), (1310, 1308, 1307, 1309), (586, 1301, 1302, 587), (579, 1304, 1303, 580), (772, 1307, 1306, 773), (270, 1310, 1309, 271), (1316, 1312, 1311, 1314), (1319, 1316, 1315, 1317), (1322, 1319, 1318, 1320), (1325, 1322, 1321, 1323), (1328, 1325, 1324, 1326), (1312, 1328, 1327, 1313), (763, 1315, 1314, 764), (1313, 757, 756, 1311), (576, 1318, 1317, 577), (735, 1321, 1320, 736), (721, 1324, 1323, 722), (573, 1327, 1326, 570), (1334, 1330, 1329, 1332), (1337, 1334, 1333, 1335), (1339, 1337, 1336, 1338), (1342, 1339, 1338, 1340), (1345, 1342, 1341, 1343), (1330, 1345, 1344, 1331), (297, 1333, 1332, 298), (1331, 319, 318, 1329), (375, 1336, 1335, 374), (436, 1341, 1340, 437), (418, 1344, 1343, 419), (1351, 1347, 1346, 1349), (1354, 1351, 1350, 1352), (1357, 1354, 1353, 1355), (1360, 1357, 1356, 1358), (1363, 1360, 1359, 1361), (1347, 1363, 1362, 1348), (783, 1350, 1349, 784), (1348, 762, 769, 1346), (605, 1353, 1352, 603), (751, 1356, 1355, 752), (729, 1359, 1358, 730), (574, 1362, 1361, 575), (1369, 1365, 1364, 1367), (1372, 1369, 1368, 1370), (1374, 1372, 1371, 1373), (1377, 1374, 1373, 1375), (1380, 1377, 1376, 1378), (1365, 1380, 1379, 1366), (564, 1368, 1367, 561), (1366, 744, 743, 1364), (557, 1371, 1370, 551), (589, 1376, 1375, 590), (598, 1379, 1378, 599), (1386, 1382, 1381, 1384), (1389, 1386, 1385, 1387), (1392, 1389, 1388, 1390), (1395, 1392, 1391, 1393), (1398, 1395, 1394, 1396), (1382, 1398, 1397, 1383), (303, 1385, 1384, 299), (1383, 322, 321, 1381), (294, 1388, 1387, 295), (320, 1391, 1390, 317), (424, 1394, 1393, 417), (425, 1397, 1396, 426), (1404, 1400, 1399, 1402), (1407, 1404, 1403, 1405), (1410, 1407, 1406, 1408), (1413, 1410, 1409, 1411), (1416, 1413, 1412, 1414), (1419, 1416, 1415, 1417), (1422, 1419, 1418, 1420), (1400, 1422, 1421, 1401), (292, 1403, 1402, 293), (1401, 315, 314, 1399), (308, 1406, 1405, 304), (312, 1409, 1408, 309), (352, 1412, 1411, 349), (608, 1415, 1414, 609), (619, 1418, 1417, 620), (354, 1421, 1420, 355), (1428, 1424, 1423, 1426), (1431, 1428, 1427, 1429), (1434, 1431, 1430, 1432), (1424, 1434, 1433, 1425), (681, 1427, 1426, 682), (1425, 670, 669, 1423), (648, 1430, 1429, 649), (636, 1433, 1432, 637), (1440, 1436, 1435, 1438), (1443, 1440, 1439, 1441), (1446, 1443, 1442, 1444), (1436, 1446, 1445, 1437), (660, 1439, 1438, 661), (1437, 677, 680, 1435), (657, 1442, 1441, 658), (643, 1445, 1444, 644), (1452, 1448, 1447, 1450), (1455, 1452, 1451, 1453), (1458, 1455, 1454, 1456), (1448, 1458, 1457, 1449), (671, 1451, 1450, 672), (1449, 659, 666, 1447), (634, 1454, 1453, 635), (651, 1457, 1456, 652), (1464, 1460, 1459, 1462), (1467, 1464, 1463, 1465), (1470, 1467, 1466, 1468), (1473, 1470, 1469, 1471), (1476, 1473, 1472, 1474), (1479, 1476, 1475, 1477), (1482, 1479, 1478, 1480), (1460, 1482, 1481, 1461), (627, 1463, 1462, 628), (1461, 618, 617, 1459), (413, 1466, 1465, 411), (382, 1469, 1468, 383), (396, 1472, 1471, 397), (289, 1475, 1474, 290), (316, 1478, 1477, 313), (356, 1481, 1480, 353), (1488, 1484, 1483, 1486), (1491, 1488, 1487, 1489), (1494, 1491, 1490, 1492), (1497, 1494, 1493, 1495), (1500, 1497, 1496, 1498), (1503, 1500, 1499, 1501), (1506, 1503, 1502, 1504), (1484, 1506, 1505, 1485), (683, 1487, 1486, 684), (1485, 496, 498, 1483), (667, 1490, 1489, 668), (470, 1493, 1492, 467), (506, 1496, 1495, 503), (693, 1499, 1498, 686), (708, 1502, 1501, 709), (532, 1505, 1504, 533), (1512, 1508, 1507, 1510), (1515, 1512, 1511, 1513), (1518, 1515, 1514, 1516), (1521, 1518, 1517, 1519), (1524, 1521, 1520, 1522), (1508, 1524, 1523, 1509), (550, 1511, 1510, 543), (1509, 737, 740, 1507), (560, 1514, 1513, 558), (741, 1517, 1516, 742), (594, 1520, 1519, 595), (583, 1523, 1522, 584), (1530, 1526, 1525, 1528), (1533, 1530, 1529, 1531), (1536, 1533, 1532, 1534), (1526, 1536, 1535, 1527), (254, 1529, 1528, 255), (1527, 380, 379, 1525), (760, 1532, 1531, 761), (780, 1535, 1534, 781), (1542, 1538, 1537, 1540), (1545, 1542, 1541, 1543), (1548, 1545, 1544, 1546), (1538, 1548, 1547, 1539), (263, 1541, 1540, 264), (1539, 253, 258, 1537), (765, 1544, 1543, 766), (754, 1547, 1546, 755), (1554, 1550, 1549, 1552), (1557, 1554, 1553, 1555), (1560, 1557, 1556, 1558), (1563, 1560, 1559, 1561), (1566, 1563, 1562, 1564), (1550, 1566, 1565, 1551), (585, 1553, 1552, 578), (1551, 771, 770, 1549), (592, 1556, 1555, 593), (776, 1559, 1558, 774), (357, 1562, 1561, 358), (272, 1565, 1564, 268), (1569, 1571, 1570, 1567), (1575, 1569, 1568, 1573), (1571, 1577, 1576, 1572), (1577, 1575, 1574, 1578), (385, 1576, 1578, 386), (1573, 378, 381, 1574), (256, 1568, 1567, 257), (1572, 260, 259, 1570), (761, 1531, 1529, 254), (239, 67, 128, 241, 122, 51), (240, 97, 129, 245, 137, 125), (60, 108, 156, 155), (72, 145, 144, 85, 12, 53, 83, 87), (66, 238, 68, 97, 240, 125), (146, 57, 147, 143), (66, 123, 126, 125), (67, 47, 99, 128), (76, 66, 125, 98), (231, 107, 110, 230, 113, 147), (52, 59, 106, 126, 123, 77, 127, 105), (32, 51, 122, 142, 96), (232, 65, 107, 231, 147, 57), (146, 143, 118, 116), (67, 77, 127, 128), (225, 57, 147, 227), (61, 226, 55, 93, 102), (68, 124, 121, 97), (50, 51, 122, 92), (124, 121, 161, 172), (98, 125, 181, 180), (143, 147, 113, 118), (60, 146, 116, 117), (97, 121, 130, 129), (127, 77, 133, 139), (124, 50, 135, 136), (92, 122, 132, 131), (77, 123, 134, 133), (50, 92, 131, 135), (146, 60, 155, 154), (102, 93, 160, 159), (93, 144, 157, 160), (144, 152, 157), (227, 147, 158, 229), (72, 87, 149, 151), (108, 102, 159, 156), (87, 101, 150, 149), (145, 72, 151, 153), (50, 124, 172, 171), (142, 122, 168, 173), (121, 97, 166, 161), (122, 92, 167, 168), (126, 106, 187, 189), (125, 126, 189, 181), (194, 195, 199, 192, 190, 191, 196, 198, 197, 193), (105, 127, 206, 205), (127, 128, 207, 206), (144, 93, 199, 195), (128, 99, 204, 207), (85, 144, 195, 194), (101, 227, 229, 150), (597, 11, 598, 599, 600), (702, 703, 11), (11, 778, 364), (743, 744, 11), (777, 778, 11), (642, 410, 643, 644, 645), (642, 408, 410), (494, 495, 410), (704, 410, 705, 706, 707), (495, 678, 410), (380, 780, 410, 6), (1580, 1583, 1584, 1587, 1588, 1579, 685, 497, 534, 712, 568, 753, 604, 787, 387, 30, 4, 8, 37, 359, 775, 596, 742, 560, 248, 525, 489, 247), (47, 392, 650, 1585, 1586, 1581, 1582, 246, 217, 58, 46, 69), (1581, 1586, 1587, 1584), (1585, 650, 1579, 1588), (1597, 1598, 1599, 1600), (1589, 1598, 1597, 1590), (1592, 1599, 1598, 1589), (1591, 1600, 1599, 1592), (1590, 1597, 1600, 1591), (1601, 1602, 1603, 1604), (1593, 1602, 1601, 1594), (1596, 1603, 1602, 1593), (1595, 1604, 1603, 1596), (1594, 1601, 1604, 1595)])
me_cube_001.polygons.foreach_set('material_index', [2, 2, 2, 2, 3, 2, 2, 2, 2, 2, 2, 2, 2, 2, 2, 2, 2, 2, 2, 3, 2, 2, 2, 2, 2, 2, 2, 2, 2, 2, 3, 2, 2, 1, 0, 2, 2, 2, 1, 2, 3, 2, 2, 3, 2, 2, 3, 2, 3, 2, 0, 0, 0, 1, 1, 1, 1, 1, 1, 1, 0, 2, 1, 1, 0, 1, 0, 1, 0, 1, 0, 1, 1, 1, 1, 1, 1, 2, 2, 2, 1, 2, 1, 2, 2, 1, 2, 2, 1, 0, 1, 1, 1, 2, 2, 2, 1, 1, 1, 2, 2, 1, 0, 2, 2, 1, 1, 1, 1, 0, 0, 1, 0, 1, 1, 1, 1, 1, 1, 1, 0, 0, 1, 1, 1, 0, 2, 1, 1, 1, 0, 3, 3, 3, 2, 2, 2, 2, 2, 3, 3, 3, 2, 2, 2, 2, 2, 3, 1, 1, 2, 3, 3, 3, 3, 3, 3, 3, 3, 3, 3, 3, 3, 3, 3, 3, 3, 2, 3, 3, 3, 3, 3, 3, 3, 3, 3, 3, 3, 3, 3, 3, 3, 3, 3, 3, 3, 3, 3, 3, 3, 3, 3, 3, 3, 3, 3, 3, 3, 3, 3, 3, 5, 3, 3, 3, 3, 3, 5, 3, 3, 3, 3, 3, 3, 3, 3, 3, 3, 3, 3, 3, 3, 2, 3, 3, 3, 3, 3, 3, 3, 3, 3, 3, 3, 3, 3, 3, 3, 3, 3, 5, 3, 3, 3, 2, 3, 3, 3, 3, 3, 3, 3, 3, 3, 3, 3, 3, 3, 3, 3, 3, 3, 3, 2, 3, 3, 3, 3, 3, 3, 3, 3, 3, 3, 3, 3, 3, 3, 3, 3, 3, 5, 3, 2, 3, 3, 3, 3, 3, 3, 3, 3, 3, 3, 3, 3, 3, 3, 3, 3, 3, 3, 3, 3, 3, 3, 3, 3, 3, 3, 3, 3, 3, 3, 3, 3, 3, 3, 3, 3, 3, 3, 3, 3, 3, 3, 3, 3, 3, 3, 3, 3, 3, 3, 3, 3, 3, 3, 3, 3, 3, 3, 3, 3, 3, 3, 3, 3, 3, 3, 3, 3, 3, 3, 3, 3, 3, 3, 3, 3, 3, 3, 3, 3, 3, 3, 3, 3, 3, 3, 3, 3, 3, 3, 3, 3, 3, 3, 3, 3, 3, 3, 3, 3, 3, 3, 3, 3, 3, 3, 3, 3, 3, 3, 2, 3, 3, 3, 3, 3, 2, 2, 3, 3, 3, 3, 3, 3, 3, 3, 3, 3, 3, 3, 3, 3, 3, 3, 3, 3, 3, 3, 3, 3, 3, 5, 3, 3, 3, 3, 3, 3, 3, 3, 3, 3, 3, 3, 3, 3, 3, 3, 3, 3, 3, 3, 3, 3, 3, 3, 3, 3, 3, 3, 3, 3, 3, 3, 3, 3, 1, 3, 3, 3, 3, 3, 3, 3, 3, 3, 3, 3, 3, 3, 3, 3, 3, 3, 3, 3, 3, 3, 3, 3, 3, 3, 3, 3, 3, 3, 3, 3, 3, 3, 3, 3, 3, 3, 3, 3, 3, 3, 3, 3, 3, 3, 3, 3, 3, 3, 3, 3, 3, 3, 3, 3, 3, 3, 3, 3, 3, 3, 3, 3, 3, 3, 3, 3, 3, 3, 3, 3, 3, 3, 3, 3, 3, 3, 3, 3, 3, 3, 3, 3, 3, 3, 3, 3, 3, 3, 3, 3, 3, 3, 3, 3, 3, 3, 3, 3, 3, 3, 3, 3, 3, 3, 3, 3, 3, 3, 3, 3, 3, 3, 3, 3, 3, 3, 3, 3, 3, 3, 3, 3, 3, 3, 3, 3, 3, 3, 3, 3, 3, 3, 3, 3, 3, 3, 3, 3, 3, 3, 3, 3, 3, 3, 3, 3, 3, 3, 3, 3, 3, 3, 3, 3, 3, 3, 3, 3, 3, 3, 3, 3, 3, 3, 3, 3, 3, 3, 3, 3, 3, 3, 3, 3, 3, 3, 3, 3, 3, 3, 3, 3, 3, 3, 3, 3, 3, 3, 3, 3, 3, 3, 3, 3, 3, 3, 3, 3, 3, 3, 3, 3, 3, 3, 3, 3, 3, 3, 3, 3, 3, 3, 3, 3, 3, 3, 3, 3, 3, 3, 3, 3, 3, 3, 3, 3, 3, 3, 3, 3, 3, 3, 3, 3, 3, 3, 3, 3, 3, 3, 3, 3, 3, 3, 3, 3, 3, 3, 3, 3, 3, 3, 3, 3, 3, 3, 3, 3, 3, 3, 3, 3, 3, 3, 3, 3, 3, 3, 3, 3, 3, 3, 3, 3, 3, 3, 3, 3, 3, 3, 3, 3, 3, 3, 3, 3, 3, 3, 3, 3, 3, 3, 3, 3, 3, 3, 3, 3, 3, 3, 3, 3, 3, 3, 3, 3, 3, 3, 3, 3, 3, 3, 3, 3, 3, 3, 3, 3, 3, 3, 3, 3, 3, 3, 3, 3, 3, 3, 3, 3, 3, 3, 3, 3, 3, 3, 3, 3, 3, 3, 3, 3, 3, 3, 3, 3, 3, 3, 3, 3, 3, 3, 3, 3, 3, 3, 3, 3, 3, 3, 3, 3, 3, 3, 3, 3, 3, 3, 3, 3, 3, 3, 3, 3, 3, 3, 3, 3, 3, 3, 3, 3, 3, 3, 3, 3, 3, 3, 3, 3, 3, 3, 3, 3, 3, 3, 3, 3, 3, 3, 3, 3, 3, 3, 3, 3, 3, 3, 3, 3, 3, 3, 3, 3, 3, 3, 3, 3, 3, 3, 3, 3, 3, 3, 3, 3, 3, 3, 3, 3, 3, 3, 3, 3, 3, 3, 3, 3, 3, 3, 3, 3, 3, 3, 3, 3, 3, 3, 3, 3, 3, 3, 3, 3, 3, 3, 3, 3, 3, 3, 5, 3, 3, 3, 3, 3, 3, 3, 3, 3, 3, 3, 3, 3, 3, 3, 3, 3, 3, 3, 3, 3, 3, 3, 3, 3, 3, 3, 3, 3, 3, 3, 3, 3, 3, 3, 3, 3, 3, 3, 3, 3, 3, 3, 3, 3, 3, 3, 3, 3, 3, 3, 3, 3, 3, 3, 3, 3, 3, 3, 3, 3, 3, 3, 3, 3, 3, 3, 3, 3, 3, 3, 3, 3, 3, 3, 3, 3, 3, 3, 3, 3, 3, 3, 3, 3, 3, 3, 3, 3, 3, 3, 3, 3, 3, 3, 3, 3, 3, 3, 3, 3, 3, 3, 3, 3, 3, 3, 3, 3, 3, 3, 3, 3, 3, 3, 3, 3, 3, 3, 3, 3, 3, 3, 3, 3, 3, 3, 3, 3, 3, 3, 3, 3, 3, 3, 3, 3, 3, 3, 3, 3, 3, 3, 3, 3, 3, 3, 3, 3, 3, 3, 3, 3, 3, 3, 3, 3, 3, 3, 3, 3, 3, 3, 3, 3, 3, 3, 3, 3, 3, 3, 3, 3, 3, 3, 3, 3, 3, 3, 3, 3, 3, 3, 3, 3, 3, 3, 3, 3, 3, 3, 3, 3, 3, 3, 3, 3, 3, 3, 3, 3, 3, 3, 3, 3, 3, 3, 3, 3, 3, 3, 3, 3, 3, 3, 3, 3, 3, 3, 3, 3, 3, 3, 3, 3, 3, 3, 3, 3, 3, 3, 3, 3, 3, 3, 3, 3, 3, 3, 3, 3, 3, 3, 3, 3, 3, 3, 3, 3, 3, 3, 3, 3, 3, 3, 3, 3, 3, 3, 3, 3, 3, 3, 3, 3, 3, 3, 3, 3, 3, 3, 3, 3, 3, 3, 3, 3, 3, 3, 3, 3, 3, 3, 3, 3, 3, 3, 3, 3, 3, 3, 3, 3, 3, 3, 3, 3, 3, 3, 3, 3, 3, 3, 3, 3, 3, 3, 3, 3, 3, 3, 3, 3, 3, 3, 3, 3, 3, 3, 3, 3, 3, 3, 3, 3, 3, 3, 3, 3, 3, 3, 3, 3, 3, 3, 3, 3, 3, 3, 3, 3, 3, 3, 3, 3, 3, 3, 3, 3, 3, 3, 3, 3, 3, 3, 3, 3, 3, 3, 3, 3, 3, 3, 3, 3, 3, 3, 3, 3, 3, 3, 3, 3, 3, 3, 3, 3, 3, 3, 3, 3, 3, 3, 3, 3, 3, 3, 3, 3, 3, 3, 3, 3, 3, 3, 3, 3, 3, 3, 3, 3, 3, 3, 3, 3, 3, 3, 3, 3, 3, 3, 3, 3, 3, 3, 3, 3, 3, 3, 3, 3, 3, 3, 3, 3, 3, 3, 3, 3, 3, 3, 3, 3, 3, 3, 3, 3, 3, 3, 3, 3, 3, 3, 3, 3, 3, 3, 3, 3, 3, 3, 3, 3, 3, 3, 3, 3, 3, 3, 3, 3, 3, 3, 3, 3, 3, 3, 3, 3, 3, 3, 3, 3, 3, 3, 3, 3, 3, 3, 3, 3, 3, 3, 3, 3, 3, 3, 3, 3, 3, 3, 3, 3, 3, 3, 3, 3, 3, 3, 3, 3, 3, 3, 3, 3, 3, 3, 3, 3, 3, 3, 3, 3, 3, 3, 3, 3, 3, 3, 3, 3, 3, 3, 3, 3, 3, 3, 3, 3, 3, 3, 3, 3, 3, 3, 3, 3, 3, 3, 3, 3, 3, 3, 3, 3, 3, 3, 3, 3, 3, 3, 3, 3, 3, 3, 3, 3, 3, 3, 3, 3, 3, 3, 3, 3, 3, 3, 3, 3, 3, 3, 3, 3, 1, 1, 2, 1, 1, 0, 0, 1, 1, 1, 1, 1, 1, 2, 0, 1, 1, 0, 0, 2, 1, 2, 2, 2, 2, 2, 2, 2, 2, 2, 1, 2, 2, 1, 2, 2, 2, 2, 2, 1, 2, 2, 1, 1, 1, 1, 2, 1, 1, 1, 1, 3, 3, 3, 3, 3, 3, 3, 3, 3, 3, 3, 5, 5, 5, 5, 6, 6, 6, 6, 6, 6, 6, 6, 6, 6])
me_cube_001.materials.append(mat_material_003)
me_cube_001.materials.append(mat_material_004)
me_cube_001.materials.append(mat_material_005)
me_cube_001.materials.append(mat_material)
me_cube_001.materials.append(mat_material_001)
me_cube_001.materials.append(mat_material_002)
me_cube_001.materials.append(mat_material_006)
me_cube_001.use_remesh_preserve_volume = False
me_cube_001.use_remesh_preserve_attributes = False
me_cube_001.use_mirror_vertex_groups = False
me_cube_001.update()

# ---- objects
ob_tourporte = bpy.data.objects.new('tourporte', me_cube_001)

# ---- transforms, parenting, visibility, modifiers, constraints
ob_tourporte.location = (0.0, 0.0, 0.0)
ob_tourporte.lineart.crease_threshold = 0.0

# ---- collection membership
col_collection_1.objects.link(ob_tourporte)

# ---- scene / render settings (as saved in the file)
scene.frame_start = 1; scene.frame_end = 250; scene.frame_set(1)
scene.render.engine = 'BLENDER_EEVEE_NEXT'
scene.render.resolution_percentage = 50
scene.render.dither_intensity = 0.0
scene.cycles.use_denoising = False
scene.cycles.samples = 10
scene.cycles.sampling_pattern = 'TABULATED_SOBOL'
scene.cycles.light_sampling_threshold = 0.0
scene.cycles.use_adaptive_sampling = False
scene.cycles.use_light_tree = False
scene.cycles.blur_glossy = 0.0
scene.cycles.pixel_filter_type = 'GAUSSIAN'
scene.cycles.sample_clamp_indirect = 0.0
scene.view_settings.view_transform = 'Standard'
bpy.context.view_layer.update()

# ---- added for rendering (the .blend has no active camera and no usable light): camera, sun
cam_auto = bpy.data.cameras.new('AutoCamera')
cam_auto.lens = 50.0
cam_auto.sensor_width = 36.0
cam_auto.clip_end = 1000.0
ob_auto_camera = bpy.data.objects.new('AutoCamera', cam_auto)
scene.collection.objects.link(ob_auto_camera)
ob_auto_camera.location = (13.0622, -15.4961, 16.0238)
ob_auto_camera.rotation_euler = (1.09748, -7.21219e-08, 0.694738)
scene.camera = ob_auto_camera
light_auto_sun = bpy.data.lights.new('AutoSun', 'SUN')
light_auto_sun.energy = 3.0
light_auto_sun.angle = 0.0523599
ob_auto_sun = bpy.data.objects.new('AutoSun', light_auto_sun)
scene.collection.objects.link(ob_auto_sun)
ob_auto_sun.rotation_euler = (0.872665, 0.174533, 0.523599)
bpy.context.view_layer.update()
